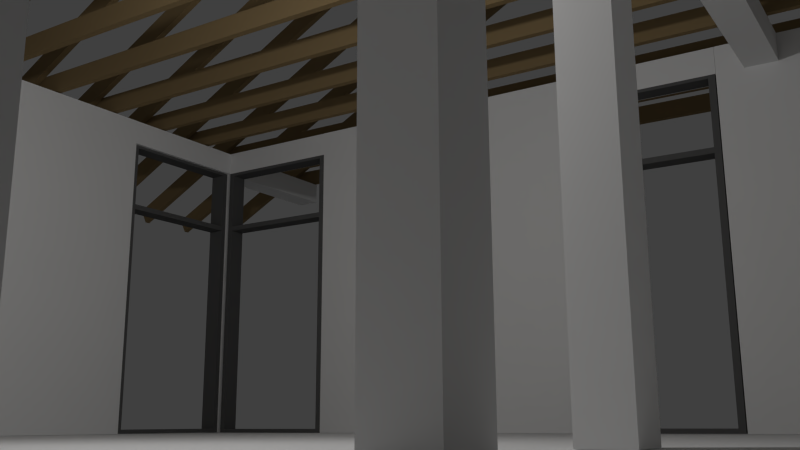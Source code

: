 # Source: House.blend  (saved by Blender 2.69.0; exported with 4.5.12 LTS)
import bpy
from mathutils import Matrix  # noqa: F401  (used for matrix-valued properties, if any)

bpy.ops.wm.read_factory_settings(use_empty=True)
scene = bpy.context.scene
scene.name = 'Scene'

# ---- collections
col_collection_1 = bpy.data.collections.new('Collection 1'); scene.collection.children.link(col_collection_1)

# ---- materials (node trees are filled in below, after node groups)
mat_wall = bpy.data.materials.new('Wall')
mat_wall.alpha_threshold = 0.0
mat_wall.use_transparent_shadow = False
mat_wall.roughness = 0.5
mat_wall.line_color = (0.0, 0.0, 0.0, 1.0)
mat_glassframe = bpy.data.materials.new('GlassFrame')
mat_glassframe.alpha_threshold = 0.0
mat_glassframe.use_transparent_shadow = False
mat_glassframe.diffuse_color = (0.1193, 0.1193, 0.1193, 1.0)
mat_glassframe.roughness = 0.5
mat_glassframe.line_color = (0.0, 0.0, 0.0, 1.0)
mat_wood = bpy.data.materials.new('Wood')
mat_wood.alpha_threshold = 0.0
mat_wood.use_transparent_shadow = False
mat_wood.diffuse_color = (0.2529, 0.179, 0.089, 1.0)
mat_wood.specular_color = (0.1065, 0.1065, 0.1065)
mat_wood.roughness = 0.5
mat_wood.line_color = (0.0, 0.0, 0.0, 1.0)

# ---- material node trees

# ---- world
world_world = bpy.data.worlds.new('World'); scene.world = world_world
world_world.color = (0.05088, 0.05088, 0.05088)
world_world.use_sun_shadow = False
world_world.sun_shadow_jitter_overblur = 0.0
world_world.cycles.sampling_method = 'MANUAL'
world_world.cycles.sample_map_resolution = 256

# ---- cameras
cam_camera = bpy.data.cameras.new('Camera')
cam_camera.clip_end = 100.0
cam_camera.lens = 35.0
cam_camera.sensor_width = 32.0
cam_camera.sensor_height = 18.0
cam_camera.ortho_scale = 7.314
cam_camera.dof.focus_distance = 0.0
cam_camera.dof.aperture_fstop = 128.0

# ---- lights
light_lamp = bpy.data.lights.new('Lamp', 'POINT')
light_lamp.transmission_factor = 0.0
light_lamp.cutoff_distance = 30.0
light_lamp.energy = 100.0
light_lamp.shadow_buffer_clip_start = 1.001
light_lamp.shadow_soft_size = 0.1
light_lamp.shadow_maximum_resolution = 0.006
light_lamp.use_absolute_resolution = True
light_lamp.cycles.use_multiple_importance_sampling = False

# ---- meshes
me_cube_176 = bpy.data.meshes.new('Cube.176')
me_cube_176.from_pydata([(-0.2638, -15.97, -0.2907), (-0.2638, 5.922, -0.2907), (0.2638, 5.922, -0.2907), (0.2638, -15.97, -0.2907), (-0.2638, -15.97, 0.2907), (-0.2638, 5.922, 0.2907), (0.2638, 5.922, 0.2907), (0.2638, -15.97, 0.2907)], [], [(4, 5, 1, 0), (5, 6, 2, 1), (6, 7, 3, 2), (7, 4, 0, 3), (0, 1, 2, 3), (7, 6, 5, 4)])
me_cube_176.materials.append(mat_wall)
me_cube_176.use_remesh_preserve_volume = False
me_cube_176.use_remesh_preserve_attributes = False
me_cube_176.use_mirror_vertex_groups = False
me_cube_176.update()
me_cube_175 = bpy.data.meshes.new('Cube.175')
me_cube_175.from_pydata([(-0.2638, -15.97, -0.2907), (-0.2638, 5.922, -0.2907), (0.2638, 5.922, -0.2907), (0.2638, -15.97, -0.2907), (-0.2638, -15.97, 0.2907), (-0.2638, 5.922, 0.2907), (0.2638, 5.922, 0.2907), (0.2638, -15.97, 0.2907)], [], [(4, 5, 1, 0), (5, 6, 2, 1), (6, 7, 3, 2), (7, 4, 0, 3), (0, 1, 2, 3), (7, 6, 5, 4)])
me_cube_175.materials.append(mat_wall)
me_cube_175.use_remesh_preserve_volume = False
me_cube_175.use_remesh_preserve_attributes = False
me_cube_175.use_mirror_vertex_groups = False
me_cube_175.update()
me_cube_174 = bpy.data.meshes.new('Cube.174')
me_cube_174.from_pydata([(-0.2638, -15.97, -0.2907), (-0.2638, 5.922, -0.2907), (0.2638, 5.922, -0.2907), (0.2638, -15.97, -0.2907), (-0.2638, -15.97, 0.2907), (-0.2638, 5.922, 0.2907), (0.2638, 5.922, 0.2907), (0.2638, -15.97, 0.2907)], [], [(4, 5, 1, 0), (5, 6, 2, 1), (6, 7, 3, 2), (7, 4, 0, 3), (0, 1, 2, 3), (7, 6, 5, 4)])
me_cube_174.materials.append(mat_wall)
me_cube_174.use_remesh_preserve_volume = False
me_cube_174.use_remesh_preserve_attributes = False
me_cube_174.use_mirror_vertex_groups = False
me_cube_174.update()
me_cube_003 = bpy.data.meshes.new('Cube.003')
me_cube_003.from_pydata([(-2.097, -3.484, -0.2907), (-2.097, 3.484, -0.2907), (1.715, 3.484, -0.2907), (1.715, -3.484, -0.2907), (-2.097, -3.484, 0.2907), (-2.097, 3.484, 0.2907), (1.715, 3.484, 0.2907), (1.715, -3.484, 0.2907)], [], [(4, 5, 1, 0), (5, 6, 2, 1), (6, 7, 3, 2), (7, 4, 0, 3), (0, 1, 2, 3), (7, 6, 5, 4)])
me_cube_003.materials.append(mat_wall)
me_cube_003.use_remesh_preserve_volume = False
me_cube_003.use_remesh_preserve_attributes = False
me_cube_003.use_mirror_vertex_groups = False
me_cube_003.update()
me_cube_002 = bpy.data.meshes.new('Cube.002')
me_cube_002.from_pydata([(-1.514, -3.864, -0.1953), (-1.514, 0.9915, -0.1953), (-1.389, 0.9915, -0.1953), (-1.389, -3.864, -0.1953), (-1.514, -3.864, 0.1953), (-1.514, 0.9915, 0.1954), (-1.389, 0.9915, 0.1953), (-1.389, -3.864, 0.1953), (-1.514, 1.102, -0.1953), (-1.389, 1.102, -0.1953), (-1.514, 1.102, 0.1954), (-1.389, 1.102, 0.1953), (-1.514, 2.423, -0.1953), (-1.389, 2.423, -0.1953), (-1.514, 2.423, 0.1954), (-1.389, 2.423, 0.1953), (-1.514, 2.514, -0.1953), (-1.389, 2.514, -0.1953), (-1.514, 2.514, 0.1954), (-1.389, 2.514, 0.1953), (-1.514, -3.946, -0.1953), (-1.389, -3.946, -0.1953), (-1.514, -3.946, 0.1953), (-1.389, -3.946, 0.1953), (3.315, -3.864, 0.1953), (3.315, 0.9915, 0.1953), (3.19, 0.9915, 0.1953), (3.19, -3.864, 0.1954), (3.315, -3.864, -0.1953), (3.315, 0.9915, -0.1954), (3.19, 0.9915, -0.1953), (3.19, -3.864, -0.1953), (3.315, 1.102, 0.1953), (3.19, 1.102, 0.1953), (3.315, 1.102, -0.1954), (3.19, 1.102, -0.1953), (3.315, 2.423, 0.1953), (3.19, 2.423, 0.1953), (3.315, 2.423, -0.1954), (3.19, 2.423, -0.1953), (3.315, 2.514, 0.1953), (3.19, 2.514, 0.1953), (3.315, 2.514, -0.1954), (3.19, 2.514, -0.1953), (3.315, -3.946, 0.1953), (3.19, -3.946, 0.1954), (3.315, -3.946, -0.1953), (3.19, -3.946, -0.1953)], [], [(4, 5, 1, 0), (2, 1, 8, 9), (6, 7, 3, 2), (0, 3, 21, 20), (0, 1, 2, 3), (7, 6, 5, 4), (9, 8, 12, 13), (1, 5, 10, 8), (5, 6, 11, 10), (43, 39, 13, 17), (13, 12, 16, 17), (8, 10, 14, 12), (10, 11, 15, 14), (11, 9, 13, 15), (18, 19, 17, 16), (14, 15, 19, 18), (37, 41, 19, 15), (12, 14, 18, 16), (23, 22, 20, 21), (4, 0, 20, 22), (26, 33, 11, 6), (7, 4, 22, 23), (39, 37, 15, 13), (31, 47, 21, 3), (47, 45, 23, 21), (30, 26, 6, 2), (41, 43, 17, 19), (33, 35, 9, 11), (27, 31, 3, 7), (45, 27, 7, 23), (35, 30, 2, 9), (28, 29, 25, 24), (26, 25, 32, 33), (30, 31, 27, 26), (24, 27, 45, 44), (24, 25, 26, 27), (31, 30, 29, 28), (33, 32, 36, 37), (25, 29, 34, 32), (29, 30, 35, 34), (37, 36, 40, 41), (32, 34, 38, 36), (34, 35, 39, 38), (35, 33, 37, 39), (42, 43, 41, 40), (38, 39, 43, 42), (36, 38, 42, 40), (47, 46, 44, 45), (28, 24, 44, 46), (31, 28, 46, 47)])
me_cube_002.materials.append(mat_glassframe)
me_cube_002.use_remesh_preserve_volume = False
me_cube_002.use_remesh_preserve_attributes = False
me_cube_002.use_mirror_vertex_groups = False
me_cube_002.update()
me_cube_001 = bpy.data.meshes.new('Cube.001')
me_cube_001.from_pydata([(-1.514, -3.864, -0.1953), (-1.514, 0.9915, -0.1953), (-1.389, 0.9915, -0.1953), (-1.389, -3.864, -0.1953), (-1.514, -3.864, 0.1953), (-1.514, 0.9915, 0.1954), (-1.389, 0.9915, 0.1953), (-1.389, -3.864, 0.1953), (-1.514, 1.102, -0.1953), (-1.389, 1.102, -0.1953), (-1.514, 1.102, 0.1954), (-1.389, 1.102, 0.1953), (-1.514, 2.423, -0.1953), (-1.389, 2.423, -0.1953), (-1.514, 2.423, 0.1954), (-1.389, 2.423, 0.1953), (-1.514, 2.514, -0.1953), (-1.389, 2.514, -0.1953), (-1.514, 2.514, 0.1954), (-1.389, 2.514, 0.1953), (-1.514, -3.946, -0.1953), (-1.389, -3.946, -0.1953), (-1.514, -3.946, 0.1953), (-1.389, -3.946, 0.1953), (3.315, -3.864, 0.1953), (3.315, 0.9915, 0.1953), (3.19, 0.9915, 0.1953), (3.19, -3.864, 0.1954), (3.315, -3.864, -0.1953), (3.315, 0.9915, -0.1954), (3.19, 0.9915, -0.1953), (3.19, -3.864, -0.1953), (3.315, 1.102, 0.1953), (3.19, 1.102, 0.1953), (3.315, 1.102, -0.1954), (3.19, 1.102, -0.1953), (3.315, 2.423, 0.1953), (3.19, 2.423, 0.1953), (3.315, 2.423, -0.1954), (3.19, 2.423, -0.1953), (3.315, 2.514, 0.1953), (3.19, 2.514, 0.1953), (3.315, 2.514, -0.1954), (3.19, 2.514, -0.1953), (3.315, -3.946, 0.1953), (3.19, -3.946, 0.1954), (3.315, -3.946, -0.1953), (3.19, -3.946, -0.1953)], [], [(4, 5, 1, 0), (2, 1, 8, 9), (6, 7, 3, 2), (0, 3, 21, 20), (0, 1, 2, 3), (7, 6, 5, 4), (9, 8, 12, 13), (1, 5, 10, 8), (5, 6, 11, 10), (43, 39, 13, 17), (13, 12, 16, 17), (8, 10, 14, 12), (10, 11, 15, 14), (11, 9, 13, 15), (18, 19, 17, 16), (14, 15, 19, 18), (37, 41, 19, 15), (12, 14, 18, 16), (23, 22, 20, 21), (4, 0, 20, 22), (26, 33, 11, 6), (7, 4, 22, 23), (39, 37, 15, 13), (31, 47, 21, 3), (47, 45, 23, 21), (30, 26, 6, 2), (41, 43, 17, 19), (33, 35, 9, 11), (27, 31, 3, 7), (45, 27, 7, 23), (35, 30, 2, 9), (28, 29, 25, 24), (26, 25, 32, 33), (30, 31, 27, 26), (24, 27, 45, 44), (24, 25, 26, 27), (31, 30, 29, 28), (33, 32, 36, 37), (25, 29, 34, 32), (29, 30, 35, 34), (37, 36, 40, 41), (32, 34, 38, 36), (34, 35, 39, 38), (35, 33, 37, 39), (42, 43, 41, 40), (38, 39, 43, 42), (36, 38, 42, 40), (47, 46, 44, 45), (28, 24, 44, 46), (31, 28, 46, 47)])
me_cube_001.materials.append(mat_glassframe)
me_cube_001.use_remesh_preserve_volume = False
me_cube_001.use_remesh_preserve_attributes = False
me_cube_001.use_mirror_vertex_groups = False
me_cube_001.update()
me_cube_152 = bpy.data.meshes.new('Cube.152')
me_cube_152.from_pydata([(0.07434, 7.566, -0.1984), (0.07434, -7.566, -0.1984), (-0.0604, -7.566, -0.1984), (-0.0604, 7.566, -0.1984), (0.07434, 7.566, 0.1984), (0.07434, -7.566, 0.1984), (-0.0604, -7.566, 0.1984), (-0.0604, 7.566, 0.1984)], [], [(0, 1, 2, 3), (4, 7, 6, 5), (0, 4, 5, 1), (1, 5, 6, 2), (2, 6, 7, 3), (4, 0, 3, 7)])
me_cube_152.materials.append(mat_wood)
me_cube_152.use_remesh_preserve_volume = False
me_cube_152.use_remesh_preserve_attributes = False
me_cube_152.use_mirror_vertex_groups = False
me_cube_152.update()
me_cube_151 = bpy.data.meshes.new('Cube.151')
me_cube_151.from_pydata([(0.07434, 7.566, -0.1984), (0.07434, -7.566, -0.1984), (-0.0604, -7.566, -0.1984), (-0.0604, 7.566, -0.1984), (0.07434, 7.566, 0.1984), (0.07434, -7.566, 0.1984), (-0.0604, -7.566, 0.1984), (-0.0604, 7.566, 0.1984)], [], [(0, 1, 2, 3), (4, 7, 6, 5), (0, 4, 5, 1), (1, 5, 6, 2), (2, 6, 7, 3), (4, 0, 3, 7)])
me_cube_151.materials.append(mat_wood)
me_cube_151.use_remesh_preserve_volume = False
me_cube_151.use_remesh_preserve_attributes = False
me_cube_151.use_mirror_vertex_groups = False
me_cube_151.update()
me_cube_150 = bpy.data.meshes.new('Cube.150')
me_cube_150.from_pydata([(0.07434, 7.566, -0.1984), (0.07434, -7.566, -0.1984), (-0.0604, -7.566, -0.1984), (-0.0604, 7.566, -0.1984), (0.07434, 7.566, 0.1984), (0.07434, -7.566, 0.1984), (-0.0604, -7.566, 0.1984), (-0.0604, 7.566, 0.1984)], [], [(0, 1, 2, 3), (4, 7, 6, 5), (0, 4, 5, 1), (1, 5, 6, 2), (2, 6, 7, 3), (4, 0, 3, 7)])
me_cube_150.materials.append(mat_wood)
me_cube_150.use_remesh_preserve_volume = False
me_cube_150.use_remesh_preserve_attributes = False
me_cube_150.use_mirror_vertex_groups = False
me_cube_150.update()
me_cube_149 = bpy.data.meshes.new('Cube.149')
me_cube_149.from_pydata([(0.07434, 7.566, -0.1984), (0.07434, -7.566, -0.1984), (-0.0604, -7.566, -0.1984), (-0.0604, 7.566, -0.1984), (0.07434, 7.566, 0.1984), (0.07434, -7.566, 0.1984), (-0.0604, -7.566, 0.1984), (-0.0604, 7.566, 0.1984)], [], [(0, 1, 2, 3), (4, 7, 6, 5), (0, 4, 5, 1), (1, 5, 6, 2), (2, 6, 7, 3), (4, 0, 3, 7)])
me_cube_149.materials.append(mat_wood)
me_cube_149.use_remesh_preserve_volume = False
me_cube_149.use_remesh_preserve_attributes = False
me_cube_149.use_mirror_vertex_groups = False
me_cube_149.update()
me_cube_148 = bpy.data.meshes.new('Cube.148')
me_cube_148.from_pydata([(0.07434, 7.566, -0.1984), (0.07434, -7.566, -0.1984), (-0.0604, -7.566, -0.1984), (-0.0604, 7.566, -0.1984), (0.07434, 7.566, 0.1984), (0.07434, -7.566, 0.1984), (-0.0604, -7.566, 0.1984), (-0.0604, 7.566, 0.1984)], [], [(0, 1, 2, 3), (4, 7, 6, 5), (0, 4, 5, 1), (1, 5, 6, 2), (2, 6, 7, 3), (4, 0, 3, 7)])
me_cube_148.materials.append(mat_wood)
me_cube_148.use_remesh_preserve_volume = False
me_cube_148.use_remesh_preserve_attributes = False
me_cube_148.use_mirror_vertex_groups = False
me_cube_148.update()
me_cube_147 = bpy.data.meshes.new('Cube.147')
me_cube_147.from_pydata([(0.07434, 7.566, -0.1984), (0.07434, -7.566, -0.1984), (-0.0604, -7.566, -0.1984), (-0.0604, 7.566, -0.1984), (0.07434, 7.566, 0.1984), (0.07434, -7.566, 0.1984), (-0.0604, -7.566, 0.1984), (-0.0604, 7.566, 0.1984)], [], [(0, 1, 2, 3), (4, 7, 6, 5), (0, 4, 5, 1), (1, 5, 6, 2), (2, 6, 7, 3), (4, 0, 3, 7)])
me_cube_147.materials.append(mat_wood)
me_cube_147.use_remesh_preserve_volume = False
me_cube_147.use_remesh_preserve_attributes = False
me_cube_147.use_mirror_vertex_groups = False
me_cube_147.update()
me_cube_146 = bpy.data.meshes.new('Cube.146')
me_cube_146.from_pydata([(0.07434, 7.566, -0.1984), (0.07434, -7.566, -0.1984), (-0.0604, -7.566, -0.1984), (-0.0604, 7.566, -0.1984), (0.07434, 7.566, 0.1984), (0.07434, -7.566, 0.1984), (-0.0604, -7.566, 0.1984), (-0.0604, 7.566, 0.1984)], [], [(0, 1, 2, 3), (4, 7, 6, 5), (0, 4, 5, 1), (1, 5, 6, 2), (2, 6, 7, 3), (4, 0, 3, 7)])
me_cube_146.materials.append(mat_wood)
me_cube_146.use_remesh_preserve_volume = False
me_cube_146.use_remesh_preserve_attributes = False
me_cube_146.use_mirror_vertex_groups = False
me_cube_146.update()
me_cube_145 = bpy.data.meshes.new('Cube.145')
me_cube_145.from_pydata([(0.07434, 7.566, -0.1984), (0.07434, -7.566, -0.1984), (-0.0604, -7.566, -0.1984), (-0.0604, 7.566, -0.1984), (0.07434, 7.566, 0.1984), (0.07434, -7.566, 0.1984), (-0.0604, -7.566, 0.1984), (-0.0604, 7.566, 0.1984)], [], [(0, 1, 2, 3), (4, 7, 6, 5), (0, 4, 5, 1), (1, 5, 6, 2), (2, 6, 7, 3), (4, 0, 3, 7)])
me_cube_145.materials.append(mat_wood)
me_cube_145.use_remesh_preserve_volume = False
me_cube_145.use_remesh_preserve_attributes = False
me_cube_145.use_mirror_vertex_groups = False
me_cube_145.update()
me_cube_144 = bpy.data.meshes.new('Cube.144')
me_cube_144.from_pydata([(0.07434, 7.566, -0.1984), (0.07434, -7.566, -0.1984), (-0.0604, -7.566, -0.1984), (-0.0604, 7.566, -0.1984), (0.07434, 7.566, 0.1984), (0.07434, -7.566, 0.1984), (-0.0604, -7.566, 0.1984), (-0.0604, 7.566, 0.1984)], [], [(0, 1, 2, 3), (4, 7, 6, 5), (0, 4, 5, 1), (1, 5, 6, 2), (2, 6, 7, 3), (4, 0, 3, 7)])
me_cube_144.materials.append(mat_wood)
me_cube_144.use_remesh_preserve_volume = False
me_cube_144.use_remesh_preserve_attributes = False
me_cube_144.use_mirror_vertex_groups = False
me_cube_144.update()
me_cube_143 = bpy.data.meshes.new('Cube.143')
me_cube_143.from_pydata([(0.07434, 7.566, -0.1984), (0.07434, -7.566, -0.1984), (-0.0604, -7.566, -0.1984), (-0.0604, 7.566, -0.1984), (0.07434, 7.566, 0.1984), (0.07434, -7.566, 0.1984), (-0.0604, -7.566, 0.1984), (-0.0604, 7.566, 0.1984)], [], [(0, 1, 2, 3), (4, 7, 6, 5), (0, 4, 5, 1), (1, 5, 6, 2), (2, 6, 7, 3), (4, 0, 3, 7)])
me_cube_143.materials.append(mat_wood)
me_cube_143.use_remesh_preserve_volume = False
me_cube_143.use_remesh_preserve_attributes = False
me_cube_143.use_mirror_vertex_groups = False
me_cube_143.update()
me_cube_142 = bpy.data.meshes.new('Cube.142')
me_cube_142.from_pydata([(0.07434, 7.566, -0.1984), (0.07434, -7.566, -0.1984), (-0.0604, -7.566, -0.1984), (-0.0604, 7.566, -0.1984), (0.07434, 7.566, 0.1984), (0.07434, -7.566, 0.1984), (-0.0604, -7.566, 0.1984), (-0.0604, 7.566, 0.1984)], [], [(0, 1, 2, 3), (4, 7, 6, 5), (0, 4, 5, 1), (1, 5, 6, 2), (2, 6, 7, 3), (4, 0, 3, 7)])
me_cube_142.materials.append(mat_wood)
me_cube_142.use_remesh_preserve_volume = False
me_cube_142.use_remesh_preserve_attributes = False
me_cube_142.use_mirror_vertex_groups = False
me_cube_142.update()
me_cube_141 = bpy.data.meshes.new('Cube.141')
me_cube_141.from_pydata([(0.07434, 7.566, -0.1984), (0.07434, -7.566, -0.1984), (-0.0604, -7.566, -0.1984), (-0.0604, 7.566, -0.1984), (0.07434, 7.566, 0.1984), (0.07434, -7.566, 0.1984), (-0.0604, -7.566, 0.1984), (-0.0604, 7.566, 0.1984)], [], [(0, 1, 2, 3), (4, 7, 6, 5), (0, 4, 5, 1), (1, 5, 6, 2), (2, 6, 7, 3), (4, 0, 3, 7)])
me_cube_141.materials.append(mat_wood)
me_cube_141.use_remesh_preserve_volume = False
me_cube_141.use_remesh_preserve_attributes = False
me_cube_141.use_mirror_vertex_groups = False
me_cube_141.update()
me_cube_140 = bpy.data.meshes.new('Cube.140')
me_cube_140.from_pydata([(0.07434, 7.566, -0.1984), (0.07434, -7.566, -0.1984), (-0.0604, -7.566, -0.1984), (-0.0604, 7.566, -0.1984), (0.07434, 7.566, 0.1984), (0.07434, -7.566, 0.1984), (-0.0604, -7.566, 0.1984), (-0.0604, 7.566, 0.1984)], [], [(0, 1, 2, 3), (4, 7, 6, 5), (0, 4, 5, 1), (1, 5, 6, 2), (2, 6, 7, 3), (4, 0, 3, 7)])
me_cube_140.materials.append(mat_wood)
me_cube_140.use_remesh_preserve_volume = False
me_cube_140.use_remesh_preserve_attributes = False
me_cube_140.use_mirror_vertex_groups = False
me_cube_140.update()
me_cube_139 = bpy.data.meshes.new('Cube.139')
me_cube_139.from_pydata([(0.07434, 12.0, -0.1984), (0.07434, -7.566, -0.1984), (-0.0604, -7.566, -0.1984), (-0.06039, 12.0, -0.1984), (0.07434, 12.0, 0.1984), (0.07434, -7.566, 0.1984), (-0.0604, -7.566, 0.1984), (-0.06039, 12.0, 0.1984)], [], [(0, 1, 2, 3), (4, 7, 6, 5), (0, 4, 5, 1), (1, 5, 6, 2), (2, 6, 7, 3), (4, 0, 3, 7)])
me_cube_139.materials.append(mat_wood)
me_cube_139.use_remesh_preserve_volume = False
me_cube_139.use_remesh_preserve_attributes = False
me_cube_139.use_mirror_vertex_groups = False
me_cube_139.update()
me_cube_138 = bpy.data.meshes.new('Cube.138')
me_cube_138.from_pydata([(0.07434, 7.566, -0.1984), (0.07434, -7.566, -0.1984), (-0.0604, -7.566, -0.1984), (-0.0604, 7.566, -0.1984), (0.07434, 7.566, 0.1984), (0.07434, -7.566, 0.1984), (-0.0604, -7.566, 0.1984), (-0.0604, 7.566, 0.1984)], [], [(0, 1, 2, 3), (4, 7, 6, 5), (0, 4, 5, 1), (1, 5, 6, 2), (2, 6, 7, 3), (4, 0, 3, 7)])
me_cube_138.materials.append(mat_wood)
me_cube_138.use_remesh_preserve_volume = False
me_cube_138.use_remesh_preserve_attributes = False
me_cube_138.use_mirror_vertex_groups = False
me_cube_138.update()
me_cube_137 = bpy.data.meshes.new('Cube.137')
me_cube_137.from_pydata([(0.07434, 7.566, -0.1984), (0.07434, -7.566, -0.1984), (-0.0604, -7.566, -0.1984), (-0.0604, 7.566, -0.1984), (0.07434, 7.566, 0.1984), (0.07434, -7.566, 0.1984), (-0.0604, -7.566, 0.1984), (-0.0604, 7.566, 0.1984)], [], [(0, 1, 2, 3), (4, 7, 6, 5), (0, 4, 5, 1), (1, 5, 6, 2), (2, 6, 7, 3), (4, 0, 3, 7)])
me_cube_137.materials.append(mat_wood)
me_cube_137.use_remesh_preserve_volume = False
me_cube_137.use_remesh_preserve_attributes = False
me_cube_137.use_mirror_vertex_groups = False
me_cube_137.update()
me_cube_136 = bpy.data.meshes.new('Cube.136')
me_cube_136.from_pydata([(0.07434, 7.566, -0.1984), (0.07434, -7.566, -0.1984), (-0.0604, -7.566, -0.1984), (-0.0604, 7.566, -0.1984), (0.07434, 7.566, 0.1984), (0.07434, -7.566, 0.1984), (-0.0604, -7.566, 0.1984), (-0.0604, 7.566, 0.1984)], [], [(0, 1, 2, 3), (4, 7, 6, 5), (0, 4, 5, 1), (1, 5, 6, 2), (2, 6, 7, 3), (4, 0, 3, 7)])
me_cube_136.materials.append(mat_wood)
me_cube_136.use_remesh_preserve_volume = False
me_cube_136.use_remesh_preserve_attributes = False
me_cube_136.use_mirror_vertex_groups = False
me_cube_136.update()
me_cube_135 = bpy.data.meshes.new('Cube.135')
me_cube_135.from_pydata([(0.07434, 7.566, -0.1984), (0.07434, -7.566, -0.1984), (-0.0604, -7.566, -0.1984), (-0.0604, 7.566, -0.1984), (0.07434, 7.566, 0.1984), (0.07434, -7.566, 0.1984), (-0.0604, -7.566, 0.1984), (-0.0604, 7.566, 0.1984)], [], [(0, 1, 2, 3), (4, 7, 6, 5), (0, 4, 5, 1), (1, 5, 6, 2), (2, 6, 7, 3), (4, 0, 3, 7)])
me_cube_135.materials.append(mat_wood)
me_cube_135.use_remesh_preserve_volume = False
me_cube_135.use_remesh_preserve_attributes = False
me_cube_135.use_mirror_vertex_groups = False
me_cube_135.update()
me_cube_134 = bpy.data.meshes.new('Cube.134')
me_cube_134.from_pydata([(0.07434, 7.566, -0.1984), (0.07434, -7.566, -0.1984), (-0.0604, -7.566, -0.1984), (-0.0604, 7.566, -0.1984), (0.07434, 7.566, 0.1984), (0.07434, -7.566, 0.1984), (-0.0604, -7.566, 0.1984), (-0.0604, 7.566, 0.1984)], [], [(0, 1, 2, 3), (4, 7, 6, 5), (0, 4, 5, 1), (1, 5, 6, 2), (2, 6, 7, 3), (4, 0, 3, 7)])
me_cube_134.materials.append(mat_wood)
me_cube_134.use_remesh_preserve_volume = False
me_cube_134.use_remesh_preserve_attributes = False
me_cube_134.use_mirror_vertex_groups = False
me_cube_134.update()
me_cube_133 = bpy.data.meshes.new('Cube.133')
me_cube_133.from_pydata([(0.07434, 7.566, -0.1984), (0.07434, -7.566, -0.1984), (-0.0604, -7.566, -0.1984), (-0.0604, 7.566, -0.1984), (0.07434, 7.566, 0.1984), (0.07434, -7.566, 0.1984), (-0.0604, -7.566, 0.1984), (-0.0604, 7.566, 0.1984)], [], [(0, 1, 2, 3), (4, 7, 6, 5), (0, 4, 5, 1), (1, 5, 6, 2), (2, 6, 7, 3), (4, 0, 3, 7)])
me_cube_133.materials.append(mat_wood)
me_cube_133.use_remesh_preserve_volume = False
me_cube_133.use_remesh_preserve_attributes = False
me_cube_133.use_mirror_vertex_groups = False
me_cube_133.update()
me_cube_132 = bpy.data.meshes.new('Cube.132')
me_cube_132.from_pydata([(0.07434, 7.566, -0.1984), (0.07434, -7.566, -0.1984), (-0.0604, -7.566, -0.1984), (-0.0604, 7.566, -0.1984), (0.07434, 7.566, 0.1984), (0.07434, -7.566, 0.1984), (-0.0604, -7.566, 0.1984), (-0.0604, 7.566, 0.1984)], [], [(0, 1, 2, 3), (4, 7, 6, 5), (0, 4, 5, 1), (1, 5, 6, 2), (2, 6, 7, 3), (4, 0, 3, 7)])
me_cube_132.materials.append(mat_wood)
me_cube_132.use_remesh_preserve_volume = False
me_cube_132.use_remesh_preserve_attributes = False
me_cube_132.use_mirror_vertex_groups = False
me_cube_132.update()
me_cube_131 = bpy.data.meshes.new('Cube.131')
me_cube_131.from_pydata([(0.07434, 7.566, -0.1984), (0.07434, -7.566, -0.1984), (-0.0604, -7.566, -0.1984), (-0.0604, 7.566, -0.1984), (0.07434, 7.566, 0.1984), (0.07434, -7.566, 0.1984), (-0.0604, -7.566, 0.1984), (-0.0604, 7.566, 0.1984)], [], [(0, 1, 2, 3), (4, 7, 6, 5), (0, 4, 5, 1), (1, 5, 6, 2), (2, 6, 7, 3), (4, 0, 3, 7)])
me_cube_131.materials.append(mat_wood)
me_cube_131.use_remesh_preserve_volume = False
me_cube_131.use_remesh_preserve_attributes = False
me_cube_131.use_mirror_vertex_groups = False
me_cube_131.update()
me_cube_130 = bpy.data.meshes.new('Cube.130')
me_cube_130.from_pydata([(0.07434, 7.566, -0.1984), (0.07434, -7.566, -0.1984), (-0.0604, -7.566, -0.1984), (-0.0604, 7.566, -0.1984), (0.07434, 7.566, 0.1984), (0.07434, -7.566, 0.1984), (-0.0604, -7.566, 0.1984), (-0.0604, 7.566, 0.1984)], [], [(0, 1, 2, 3), (4, 7, 6, 5), (0, 4, 5, 1), (1, 5, 6, 2), (2, 6, 7, 3), (4, 0, 3, 7)])
me_cube_130.materials.append(mat_wood)
me_cube_130.use_remesh_preserve_volume = False
me_cube_130.use_remesh_preserve_attributes = False
me_cube_130.use_mirror_vertex_groups = False
me_cube_130.update()
me_cube_129 = bpy.data.meshes.new('Cube.129')
me_cube_129.from_pydata([(0.07434, 7.566, -0.1984), (0.07434, -7.566, -0.1984), (-0.0604, -7.566, -0.1984), (-0.0604, 7.566, -0.1984), (0.07434, 7.566, 0.1984), (0.07434, -7.566, 0.1984), (-0.0604, -7.566, 0.1984), (-0.0604, 7.566, 0.1984)], [], [(0, 1, 2, 3), (4, 7, 6, 5), (0, 4, 5, 1), (1, 5, 6, 2), (2, 6, 7, 3), (4, 0, 3, 7)])
me_cube_129.materials.append(mat_wood)
me_cube_129.use_remesh_preserve_volume = False
me_cube_129.use_remesh_preserve_attributes = False
me_cube_129.use_mirror_vertex_groups = False
me_cube_129.update()
me_cube_128 = bpy.data.meshes.new('Cube.128')
me_cube_128.from_pydata([(0.07434, 7.566, -0.1984), (0.07434, -7.566, -0.1984), (-0.0604, -7.566, -0.1984), (-0.0604, 7.566, -0.1984), (0.07434, 7.566, 0.1984), (0.07434, -7.566, 0.1984), (-0.0604, -7.566, 0.1984), (-0.0604, 7.566, 0.1984)], [], [(0, 1, 2, 3), (4, 7, 6, 5), (0, 4, 5, 1), (1, 5, 6, 2), (2, 6, 7, 3), (4, 0, 3, 7)])
me_cube_128.materials.append(mat_wood)
me_cube_128.use_remesh_preserve_volume = False
me_cube_128.use_remesh_preserve_attributes = False
me_cube_128.use_mirror_vertex_groups = False
me_cube_128.update()
me_cube_127 = bpy.data.meshes.new('Cube.127')
me_cube_127.from_pydata([(0.07434, 7.566, -0.1984), (0.07434, -7.566, -0.1984), (-0.0604, -7.566, -0.1984), (-0.0604, 7.566, -0.1984), (0.07434, 7.566, 0.1984), (0.07434, -7.566, 0.1984), (-0.0604, -7.566, 0.1984), (-0.0604, 7.566, 0.1984)], [], [(0, 1, 2, 3), (4, 7, 6, 5), (0, 4, 5, 1), (1, 5, 6, 2), (2, 6, 7, 3), (4, 0, 3, 7)])
me_cube_127.materials.append(mat_wood)
me_cube_127.use_remesh_preserve_volume = False
me_cube_127.use_remesh_preserve_attributes = False
me_cube_127.use_mirror_vertex_groups = False
me_cube_127.update()
me_cube_126 = bpy.data.meshes.new('Cube.126')
me_cube_126.from_pydata([(0.07434, 7.566, -0.1984), (0.07434, -7.566, -0.1984), (-0.0604, -7.566, -0.1984), (-0.0604, 7.566, -0.1984), (0.07434, 7.566, 0.1984), (0.07434, -7.566, 0.1984), (-0.0604, -7.566, 0.1984), (-0.0604, 7.566, 0.1984)], [], [(0, 1, 2, 3), (4, 7, 6, 5), (0, 4, 5, 1), (1, 5, 6, 2), (2, 6, 7, 3), (4, 0, 3, 7)])
me_cube_126.materials.append(mat_wood)
me_cube_126.use_remesh_preserve_volume = False
me_cube_126.use_remesh_preserve_attributes = False
me_cube_126.use_mirror_vertex_groups = False
me_cube_126.update()
me_cube_125 = bpy.data.meshes.new('Cube.125')
me_cube_125.from_pydata([(0.07434, 7.566, -0.1984), (0.07434, -7.566, -0.1984), (-0.0604, -7.566, -0.1984), (-0.0604, 7.566, -0.1984), (0.07434, 7.566, 0.1984), (0.07434, -7.566, 0.1984), (-0.0604, -7.566, 0.1984), (-0.0604, 7.566, 0.1984)], [], [(0, 1, 2, 3), (4, 7, 6, 5), (0, 4, 5, 1), (1, 5, 6, 2), (2, 6, 7, 3), (4, 0, 3, 7)])
me_cube_125.materials.append(mat_wood)
me_cube_125.use_remesh_preserve_volume = False
me_cube_125.use_remesh_preserve_attributes = False
me_cube_125.use_mirror_vertex_groups = False
me_cube_125.update()
me_cube_124 = bpy.data.meshes.new('Cube.124')
me_cube_124.from_pydata([(0.07434, 7.566, -0.1984), (0.07434, -7.566, -0.1984), (-0.0604, -7.566, -0.1984), (-0.0604, 7.566, -0.1984), (0.07434, 7.566, 0.1984), (0.07434, -7.566, 0.1984), (-0.0604, -7.566, 0.1984), (-0.0604, 7.566, 0.1984)], [], [(0, 1, 2, 3), (4, 7, 6, 5), (0, 4, 5, 1), (1, 5, 6, 2), (2, 6, 7, 3), (4, 0, 3, 7)])
me_cube_124.materials.append(mat_wood)
me_cube_124.use_remesh_preserve_volume = False
me_cube_124.use_remesh_preserve_attributes = False
me_cube_124.use_mirror_vertex_groups = False
me_cube_124.update()
me_cube_123 = bpy.data.meshes.new('Cube.123')
me_cube_123.from_pydata([(0.07434, 7.566, -0.1984), (0.07434, -7.566, -0.1984), (-0.0604, -7.566, -0.1984), (-0.0604, 7.566, -0.1984), (0.07434, 7.566, 0.1984), (0.07434, -7.566, 0.1984), (-0.0604, -7.566, 0.1984), (-0.0604, 7.566, 0.1984)], [], [(0, 1, 2, 3), (4, 7, 6, 5), (0, 4, 5, 1), (1, 5, 6, 2), (2, 6, 7, 3), (4, 0, 3, 7)])
me_cube_123.materials.append(mat_wood)
me_cube_123.use_remesh_preserve_volume = False
me_cube_123.use_remesh_preserve_attributes = False
me_cube_123.use_mirror_vertex_groups = False
me_cube_123.update()
me_cube_122 = bpy.data.meshes.new('Cube.122')
me_cube_122.from_pydata([(0.07434, 7.566, -0.1984), (0.07434, -7.566, -0.1984), (-0.0604, -7.566, -0.1984), (-0.0604, 7.566, -0.1984), (0.07434, 7.566, 0.1984), (0.07434, -7.566, 0.1984), (-0.0604, -7.566, 0.1984), (-0.0604, 7.566, 0.1984)], [], [(0, 1, 2, 3), (4, 7, 6, 5), (0, 4, 5, 1), (1, 5, 6, 2), (2, 6, 7, 3), (4, 0, 3, 7)])
me_cube_122.materials.append(mat_wood)
me_cube_122.use_remesh_preserve_volume = False
me_cube_122.use_remesh_preserve_attributes = False
me_cube_122.use_mirror_vertex_groups = False
me_cube_122.update()
me_cube_121 = bpy.data.meshes.new('Cube.121')
me_cube_121.from_pydata([(0.07434, 7.566, -0.1984), (0.07434, -7.566, -0.1984), (-0.0604, -7.566, -0.1984), (-0.0604, 7.566, -0.1984), (0.07434, 7.566, 0.1984), (0.07434, -7.566, 0.1984), (-0.0604, -7.566, 0.1984), (-0.0604, 7.566, 0.1984)], [], [(0, 1, 2, 3), (4, 7, 6, 5), (0, 4, 5, 1), (1, 5, 6, 2), (2, 6, 7, 3), (4, 0, 3, 7)])
me_cube_121.materials.append(mat_wood)
me_cube_121.use_remesh_preserve_volume = False
me_cube_121.use_remesh_preserve_attributes = False
me_cube_121.use_mirror_vertex_groups = False
me_cube_121.update()
me_cube_103 = bpy.data.meshes.new('Cube.103')
me_cube_103.from_pydata([(-0.2638, -3.484, -0.2907), (-0.2638, 3.484, -0.2907), (0.2638, 3.484, -0.2907), (0.2638, -3.484, -0.2907), (-0.2638, -3.484, 0.2907), (-0.2638, 3.484, 0.2907), (0.2638, 3.484, 0.2907), (0.2638, -3.484, 0.2907)], [], [(4, 5, 1, 0), (5, 6, 2, 1), (6, 7, 3, 2), (7, 4, 0, 3), (0, 1, 2, 3), (7, 6, 5, 4)])
me_cube_103.materials.append(mat_wall)
me_cube_103.use_remesh_preserve_volume = False
me_cube_103.use_remesh_preserve_attributes = False
me_cube_103.use_mirror_vertex_groups = False
me_cube_103.update()
me_cube_102 = bpy.data.meshes.new('Cube.102')
me_cube_102.from_pydata([(-0.2638, -3.484, -0.2907), (-0.2638, 3.484, -0.2907), (0.2638, 3.484, -0.2907), (0.2638, -3.484, -0.2907), (-0.2638, -3.484, 0.2907), (-0.2638, 3.484, 0.2907), (0.2638, 3.484, 0.2907), (0.2638, -3.484, 0.2907)], [], [(4, 5, 1, 0), (5, 6, 2, 1), (6, 7, 3, 2), (7, 4, 0, 3), (0, 1, 2, 3), (7, 6, 5, 4)])
me_cube_102.materials.append(mat_wall)
me_cube_102.use_remesh_preserve_volume = False
me_cube_102.use_remesh_preserve_attributes = False
me_cube_102.use_mirror_vertex_groups = False
me_cube_102.update()
me_cube_101 = bpy.data.meshes.new('Cube.101')
me_cube_101.from_pydata([(-0.2638, -3.484, -0.2907), (-0.2638, 3.484, -0.2907), (0.2638, 3.484, -0.2907), (0.2638, -3.484, -0.2907), (-0.2638, -3.484, 0.2907), (-0.2638, 3.484, 0.2907), (0.2638, 3.484, 0.2907), (0.2638, -3.484, 0.2907)], [], [(4, 5, 1, 0), (5, 6, 2, 1), (6, 7, 3, 2), (7, 4, 0, 3), (0, 1, 2, 3), (7, 6, 5, 4)])
me_cube_101.materials.append(mat_wall)
me_cube_101.use_remesh_preserve_volume = False
me_cube_101.use_remesh_preserve_attributes = False
me_cube_101.use_mirror_vertex_groups = False
me_cube_101.update()
me_cube_100 = bpy.data.meshes.new('Cube.100')
me_cube_100.from_pydata([(-0.2638, -3.484, -0.2907), (-0.2638, 3.484, -0.2907), (0.2638, 3.484, -0.2907), (0.2638, -3.484, -0.2907), (-0.2638, -3.484, 0.2907), (-0.2638, 3.484, 0.2907), (0.2638, 3.484, 0.2907), (0.2638, -3.484, 0.2907)], [], [(4, 5, 1, 0), (5, 6, 2, 1), (6, 7, 3, 2), (7, 4, 0, 3), (0, 1, 2, 3), (7, 6, 5, 4)])
me_cube_100.materials.append(mat_wall)
me_cube_100.use_remesh_preserve_volume = False
me_cube_100.use_remesh_preserve_attributes = False
me_cube_100.use_mirror_vertex_groups = False
me_cube_100.update()
me_cube_099 = bpy.data.meshes.new('Cube.099')
me_cube_099.from_pydata([(-0.2638, -3.484, -0.2907), (-0.2638, 3.484, -0.2907), (0.2638, 3.484, -0.2907), (0.2638, -3.484, -0.2907), (-0.2638, -3.484, 0.2907), (-0.2638, 3.484, 0.2907), (0.2638, 3.484, 0.2907), (0.2638, -3.484, 0.2907)], [], [(4, 5, 1, 0), (5, 6, 2, 1), (6, 7, 3, 2), (7, 4, 0, 3), (0, 1, 2, 3), (7, 6, 5, 4)])
me_cube_099.materials.append(mat_wall)
me_cube_099.use_remesh_preserve_volume = False
me_cube_099.use_remesh_preserve_attributes = False
me_cube_099.use_mirror_vertex_groups = False
me_cube_099.update()
me_cube_098 = bpy.data.meshes.new('Cube.098')
me_cube_098.from_pydata([(-0.2638, -3.484, -0.2907), (-0.2638, 3.484, -0.2907), (0.2638, 3.484, -0.2907), (0.2638, -3.484, -0.2907), (-0.2638, -3.484, 0.2907), (-0.2638, 3.484, 0.2907), (0.2638, 3.484, 0.2907), (0.2638, -3.484, 0.2907)], [], [(4, 5, 1, 0), (5, 6, 2, 1), (6, 7, 3, 2), (7, 4, 0, 3), (0, 1, 2, 3), (7, 6, 5, 4)])
me_cube_098.materials.append(mat_wall)
me_cube_098.use_remesh_preserve_volume = False
me_cube_098.use_remesh_preserve_attributes = False
me_cube_098.use_mirror_vertex_groups = False
me_cube_098.update()
me_cube_096 = bpy.data.meshes.new('Cube.096')
me_cube_096.from_pydata([(-0.2638, -3.484, -0.2907), (-0.2638, 3.484, -0.2907), (0.2638, 3.484, -0.2907), (0.2638, -3.484, -0.2907), (-0.2638, -3.484, 0.2907), (-0.2638, 3.484, 0.2907), (0.2638, 3.484, 0.2907), (0.2638, -3.484, 0.2907)], [], [(4, 5, 1, 0), (5, 6, 2, 1), (6, 7, 3, 2), (7, 4, 0, 3), (0, 1, 2, 3), (7, 6, 5, 4)])
me_cube_096.materials.append(mat_wall)
me_cube_096.use_remesh_preserve_volume = False
me_cube_096.use_remesh_preserve_attributes = False
me_cube_096.use_mirror_vertex_groups = False
me_cube_096.update()
me_cube_095 = bpy.data.meshes.new('Cube.095')
me_cube_095.from_pydata([(-1.514, -3.864, -0.1953), (-1.514, 0.9915, -0.1953), (-1.389, 0.9915, -0.1953), (-1.389, -3.864, -0.1953), (-1.514, -3.864, 0.1953), (-1.514, 0.9915, 0.1954), (-1.389, 0.9915, 0.1953), (-1.389, -3.864, 0.1953), (-1.514, 1.102, -0.1953), (-1.389, 1.102, -0.1953), (-1.514, 1.102, 0.1954), (-1.389, 1.102, 0.1953), (-1.514, 2.423, -0.1953), (-1.389, 2.423, -0.1953), (-1.514, 2.423, 0.1954), (-1.389, 2.423, 0.1953), (-1.514, 2.514, -0.1953), (-1.389, 2.514, -0.1953), (-1.514, 2.514, 0.1954), (-1.389, 2.514, 0.1953), (-1.514, -3.946, -0.1953), (-1.389, -3.946, -0.1953), (-1.514, -3.946, 0.1953), (-1.389, -3.946, 0.1953), (1.498, -3.864, 0.1953), (1.498, 0.9915, 0.1953), (1.373, 0.9915, 0.1953), (1.373, -3.864, 0.1954), (1.498, -3.864, -0.1953), (1.498, 0.9915, -0.1954), (1.373, 0.9915, -0.1953), (1.373, -3.864, -0.1953), (1.498, 1.102, 0.1953), (1.373, 1.102, 0.1953), (1.498, 1.102, -0.1954), (1.373, 1.102, -0.1953), (1.498, 2.423, 0.1953), (1.373, 2.423, 0.1953), (1.498, 2.423, -0.1954), (1.373, 2.423, -0.1953), (1.498, 2.514, 0.1953), (1.373, 2.514, 0.1953), (1.498, 2.514, -0.1954), (1.373, 2.514, -0.1953), (1.498, -3.946, 0.1953), (1.373, -3.946, 0.1954), (1.498, -3.946, -0.1953), (1.373, -3.946, -0.1953)], [], [(4, 5, 1, 0), (2, 1, 8, 9), (6, 7, 3, 2), (0, 3, 21, 20), (0, 1, 2, 3), (7, 6, 5, 4), (9, 8, 12, 13), (1, 5, 10, 8), (5, 6, 11, 10), (43, 39, 13, 17), (13, 12, 16, 17), (8, 10, 14, 12), (10, 11, 15, 14), (11, 9, 13, 15), (18, 19, 17, 16), (14, 15, 19, 18), (37, 41, 19, 15), (12, 14, 18, 16), (23, 22, 20, 21), (4, 0, 20, 22), (26, 33, 11, 6), (7, 4, 22, 23), (39, 37, 15, 13), (31, 47, 21, 3), (47, 45, 23, 21), (30, 26, 6, 2), (41, 43, 17, 19), (33, 35, 9, 11), (27, 31, 3, 7), (45, 27, 7, 23), (35, 30, 2, 9), (28, 29, 25, 24), (26, 25, 32, 33), (30, 31, 27, 26), (24, 27, 45, 44), (24, 25, 26, 27), (31, 30, 29, 28), (33, 32, 36, 37), (25, 29, 34, 32), (29, 30, 35, 34), (37, 36, 40, 41), (32, 34, 38, 36), (34, 35, 39, 38), (35, 33, 37, 39), (42, 43, 41, 40), (38, 39, 43, 42), (36, 38, 42, 40), (47, 46, 44, 45), (28, 24, 44, 46), (31, 28, 46, 47)])
me_cube_095.materials.append(mat_glassframe)
me_cube_095.use_remesh_preserve_volume = False
me_cube_095.use_remesh_preserve_attributes = False
me_cube_095.use_mirror_vertex_groups = False
me_cube_095.update()
me_cube_094 = bpy.data.meshes.new('Cube.094')
me_cube_094.from_pydata([(-0.2638, -1.394, -0.2907), (-0.2638, 1.629, -0.2907), (0.2638, 1.629, -0.2907), (0.2638, -1.394, -0.2907), (-0.2638, -1.394, 0.2907), (-0.2638, 1.629, 0.2907), (0.2638, 1.629, 0.2907), (0.2638, -1.394, 0.2907)], [], [(4, 5, 1, 0), (5, 6, 2, 1), (6, 7, 3, 2), (7, 4, 0, 3), (0, 1, 2, 3), (7, 6, 5, 4)])
me_cube_094.materials.append(mat_wall)
me_cube_094.use_remesh_preserve_volume = False
me_cube_094.use_remesh_preserve_attributes = False
me_cube_094.use_mirror_vertex_groups = False
me_cube_094.update()
me_cube_093 = bpy.data.meshes.new('Cube.093')
me_cube_093.from_pydata([(-3.303, -3.223, -0.2907), (-3.303, 3.745, -0.2907), (5.332, 3.745, -0.2907), (5.332, -3.223, -0.2907), (-3.303, -3.223, 0.2907), (-3.303, 3.745, 0.2907), (5.332, 3.745, 0.2907), (5.332, -3.223, 0.2907)], [], [(4, 5, 1, 0), (5, 6, 2, 1), (6, 7, 3, 2), (7, 4, 0, 3), (0, 1, 2, 3), (7, 6, 5, 4)])
me_cube_093.materials.append(mat_wall)
me_cube_093.use_remesh_preserve_volume = False
me_cube_093.use_remesh_preserve_attributes = False
me_cube_093.use_mirror_vertex_groups = False
me_cube_093.update()
me_cube_092 = bpy.data.meshes.new('Cube.092')
me_cube_092.from_pydata([(-0.2638, -1.394, -0.2907), (-0.2638, 1.629, -0.2907), (0.2638, 1.629, -0.2907), (0.2638, -1.394, -0.2907), (-0.2638, -1.394, 0.2907), (-0.2638, 1.629, 0.2907), (0.2638, 1.629, 0.2907), (0.2638, -1.394, 0.2907)], [], [(4, 5, 1, 0), (5, 6, 2, 1), (6, 7, 3, 2), (7, 4, 0, 3), (0, 1, 2, 3), (7, 6, 5, 4)])
me_cube_092.materials.append(mat_wall)
me_cube_092.use_remesh_preserve_volume = False
me_cube_092.use_remesh_preserve_attributes = False
me_cube_092.use_mirror_vertex_groups = False
me_cube_092.update()
me_cube_091 = bpy.data.meshes.new('Cube.091')
me_cube_091.from_pydata([(-1.514, -3.864, -0.1953), (-1.514, 0.9915, -0.1953), (-1.389, 0.9915, -0.1953), (-1.389, -3.864, -0.1953), (-1.514, -3.864, 0.1953), (-1.514, 0.9915, 0.1954), (-1.389, 0.9915, 0.1953), (-1.389, -3.864, 0.1953), (-1.514, 1.102, -0.1953), (-1.389, 1.102, -0.1953), (-1.514, 1.102, 0.1954), (-1.389, 1.102, 0.1953), (-1.514, 2.423, -0.1953), (-1.389, 2.423, -0.1953), (-1.514, 2.423, 0.1954), (-1.389, 2.423, 0.1953), (-1.514, 2.514, -0.1953), (-1.389, 2.514, -0.1953), (-1.514, 2.514, 0.1954), (-1.389, 2.514, 0.1953), (-1.514, -3.946, -0.1953), (-1.389, -3.946, -0.1953), (-1.514, -3.946, 0.1953), (-1.389, -3.946, 0.1953), (1.498, -3.864, 0.1953), (1.498, 0.9915, 0.1953), (1.373, 0.9915, 0.1953), (1.373, -3.864, 0.1954), (1.498, -3.864, -0.1953), (1.498, 0.9915, -0.1954), (1.373, 0.9915, -0.1953), (1.373, -3.864, -0.1953), (1.498, 1.102, 0.1953), (1.373, 1.102, 0.1953), (1.498, 1.102, -0.1954), (1.373, 1.102, -0.1953), (1.498, 2.423, 0.1953), (1.373, 2.423, 0.1953), (1.498, 2.423, -0.1954), (1.373, 2.423, -0.1953), (1.498, 2.514, 0.1953), (1.373, 2.514, 0.1953), (1.498, 2.514, -0.1954), (1.373, 2.514, -0.1953), (1.498, -3.946, 0.1953), (1.373, -3.946, 0.1954), (1.498, -3.946, -0.1953), (1.373, -3.946, -0.1953)], [], [(4, 5, 1, 0), (2, 1, 8, 9), (6, 7, 3, 2), (0, 3, 21, 20), (0, 1, 2, 3), (7, 6, 5, 4), (9, 8, 12, 13), (1, 5, 10, 8), (5, 6, 11, 10), (43, 39, 13, 17), (13, 12, 16, 17), (8, 10, 14, 12), (10, 11, 15, 14), (11, 9, 13, 15), (18, 19, 17, 16), (14, 15, 19, 18), (37, 41, 19, 15), (12, 14, 18, 16), (23, 22, 20, 21), (4, 0, 20, 22), (26, 33, 11, 6), (7, 4, 22, 23), (39, 37, 15, 13), (31, 47, 21, 3), (47, 45, 23, 21), (30, 26, 6, 2), (41, 43, 17, 19), (33, 35, 9, 11), (27, 31, 3, 7), (45, 27, 7, 23), (35, 30, 2, 9), (28, 29, 25, 24), (26, 25, 32, 33), (30, 31, 27, 26), (24, 27, 45, 44), (24, 25, 26, 27), (31, 30, 29, 28), (33, 32, 36, 37), (25, 29, 34, 32), (29, 30, 35, 34), (37, 36, 40, 41), (32, 34, 38, 36), (34, 35, 39, 38), (35, 33, 37, 39), (42, 43, 41, 40), (38, 39, 43, 42), (36, 38, 42, 40), (47, 46, 44, 45), (28, 24, 44, 46), (31, 28, 46, 47)])
me_cube_091.materials.append(mat_glassframe)
me_cube_091.use_remesh_preserve_volume = False
me_cube_091.use_remesh_preserve_attributes = False
me_cube_091.use_mirror_vertex_groups = False
me_cube_091.update()
me_cube_090 = bpy.data.meshes.new('Cube.090')
me_cube_090.from_pydata([(-1.514, -3.864, -0.1953), (-1.514, 0.9915, -0.1953), (-1.389, 0.9915, -0.1953), (-1.389, -3.864, -0.1953), (-1.514, -3.864, 0.1953), (-1.514, 0.9915, 0.1954), (-1.389, 0.9915, 0.1953), (-1.389, -3.864, 0.1953), (-1.514, 1.102, -0.1953), (-1.389, 1.102, -0.1953), (-1.514, 1.102, 0.1954), (-1.389, 1.102, 0.1953), (-1.514, 2.423, -0.1953), (-1.389, 2.423, -0.1953), (-1.514, 2.423, 0.1954), (-1.389, 2.423, 0.1953), (-1.514, 2.514, -0.1953), (-1.389, 2.514, -0.1953), (-1.514, 2.514, 0.1954), (-1.389, 2.514, 0.1953), (-1.514, -3.946, -0.1953), (-1.389, -3.946, -0.1953), (-1.514, -3.946, 0.1953), (-1.389, -3.946, 0.1953), (1.498, -3.864, 0.1953), (1.498, 0.9915, 0.1953), (1.373, 0.9915, 0.1953), (1.373, -3.864, 0.1954), (1.498, -3.864, -0.1953), (1.498, 0.9915, -0.1954), (1.373, 0.9915, -0.1953), (1.373, -3.864, -0.1953), (1.498, 1.102, 0.1953), (1.373, 1.102, 0.1953), (1.498, 1.102, -0.1954), (1.373, 1.102, -0.1953), (1.498, 2.423, 0.1953), (1.373, 2.423, 0.1953), (1.498, 2.423, -0.1954), (1.373, 2.423, -0.1953), (1.498, 2.514, 0.1953), (1.373, 2.514, 0.1953), (1.498, 2.514, -0.1954), (1.373, 2.514, -0.1953), (1.498, -3.946, 0.1953), (1.373, -3.946, 0.1954), (1.498, -3.946, -0.1953), (1.373, -3.946, -0.1953)], [], [(4, 5, 1, 0), (2, 1, 8, 9), (6, 7, 3, 2), (0, 3, 21, 20), (0, 1, 2, 3), (7, 6, 5, 4), (9, 8, 12, 13), (1, 5, 10, 8), (5, 6, 11, 10), (43, 39, 13, 17), (13, 12, 16, 17), (8, 10, 14, 12), (10, 11, 15, 14), (11, 9, 13, 15), (18, 19, 17, 16), (14, 15, 19, 18), (37, 41, 19, 15), (12, 14, 18, 16), (23, 22, 20, 21), (4, 0, 20, 22), (26, 33, 11, 6), (7, 4, 22, 23), (39, 37, 15, 13), (31, 47, 21, 3), (47, 45, 23, 21), (30, 26, 6, 2), (41, 43, 17, 19), (33, 35, 9, 11), (27, 31, 3, 7), (45, 27, 7, 23), (35, 30, 2, 9), (28, 29, 25, 24), (26, 25, 32, 33), (30, 31, 27, 26), (24, 27, 45, 44), (24, 25, 26, 27), (31, 30, 29, 28), (33, 32, 36, 37), (25, 29, 34, 32), (29, 30, 35, 34), (37, 36, 40, 41), (32, 34, 38, 36), (34, 35, 39, 38), (35, 33, 37, 39), (42, 43, 41, 40), (38, 39, 43, 42), (36, 38, 42, 40), (47, 46, 44, 45), (28, 24, 44, 46), (31, 28, 46, 47)])
me_cube_090.materials.append(mat_glassframe)
me_cube_090.use_remesh_preserve_volume = False
me_cube_090.use_remesh_preserve_attributes = False
me_cube_090.use_mirror_vertex_groups = False
me_cube_090.update()
me_cube_089 = bpy.data.meshes.new('Cube.089')
me_cube_089.from_pydata([(-1.514, -3.864, -0.1953), (-1.514, 0.9915, -0.1953), (-1.389, 0.9915, -0.1953), (-1.389, -3.864, -0.1953), (-1.514, -3.864, 0.1953), (-1.514, 0.9915, 0.1954), (-1.389, 0.9915, 0.1953), (-1.389, -3.864, 0.1953), (-1.514, 1.102, -0.1953), (-1.389, 1.102, -0.1953), (-1.514, 1.102, 0.1954), (-1.389, 1.102, 0.1953), (-1.514, 2.423, -0.1953), (-1.389, 2.423, -0.1953), (-1.514, 2.423, 0.1954), (-1.389, 2.423, 0.1953), (-1.514, 2.514, -0.1953), (-1.389, 2.514, -0.1953), (-1.514, 2.514, 0.1954), (-1.389, 2.514, 0.1953), (-1.514, -3.946, -0.1953), (-1.389, -3.946, -0.1953), (-1.514, -3.946, 0.1953), (-1.389, -3.946, 0.1953), (3.315, -3.864, 0.1953), (3.315, 0.9915, 0.1953), (3.19, 0.9915, 0.1953), (3.19, -3.864, 0.1954), (3.315, -3.864, -0.1953), (3.315, 0.9915, -0.1954), (3.19, 0.9915, -0.1953), (3.19, -3.864, -0.1953), (3.315, 1.102, 0.1953), (3.19, 1.102, 0.1953), (3.315, 1.102, -0.1954), (3.19, 1.102, -0.1953), (3.315, 2.423, 0.1953), (3.19, 2.423, 0.1953), (3.315, 2.423, -0.1954), (3.19, 2.423, -0.1953), (3.315, 2.514, 0.1953), (3.19, 2.514, 0.1953), (3.315, 2.514, -0.1954), (3.19, 2.514, -0.1953), (3.315, -3.946, 0.1953), (3.19, -3.946, 0.1954), (3.315, -3.946, -0.1953), (3.19, -3.946, -0.1953)], [], [(4, 5, 1, 0), (2, 1, 8, 9), (6, 7, 3, 2), (0, 3, 21, 20), (0, 1, 2, 3), (7, 6, 5, 4), (9, 8, 12, 13), (1, 5, 10, 8), (5, 6, 11, 10), (43, 39, 13, 17), (13, 12, 16, 17), (8, 10, 14, 12), (10, 11, 15, 14), (11, 9, 13, 15), (18, 19, 17, 16), (14, 15, 19, 18), (37, 41, 19, 15), (12, 14, 18, 16), (23, 22, 20, 21), (4, 0, 20, 22), (26, 33, 11, 6), (7, 4, 22, 23), (39, 37, 15, 13), (31, 47, 21, 3), (47, 45, 23, 21), (30, 26, 6, 2), (41, 43, 17, 19), (33, 35, 9, 11), (27, 31, 3, 7), (45, 27, 7, 23), (35, 30, 2, 9), (28, 29, 25, 24), (26, 25, 32, 33), (30, 31, 27, 26), (24, 27, 45, 44), (24, 25, 26, 27), (31, 30, 29, 28), (33, 32, 36, 37), (25, 29, 34, 32), (29, 30, 35, 34), (37, 36, 40, 41), (32, 34, 38, 36), (34, 35, 39, 38), (35, 33, 37, 39), (42, 43, 41, 40), (38, 39, 43, 42), (36, 38, 42, 40), (47, 46, 44, 45), (28, 24, 44, 46), (31, 28, 46, 47)])
me_cube_089.materials.append(mat_glassframe)
me_cube_089.use_remesh_preserve_volume = False
me_cube_089.use_remesh_preserve_attributes = False
me_cube_089.use_mirror_vertex_groups = False
me_cube_089.update()
me_cube_088 = bpy.data.meshes.new('Cube.088')
me_cube_088.from_pydata([(0.07434, 7.566, -0.1984), (0.07434, -7.566, -0.1984), (-0.0604, -7.566, -0.1984), (-0.0604, 7.566, -0.1984), (0.07434, 7.566, 0.1984), (0.07434, -7.566, 0.1984), (-0.0604, -7.566, 0.1984), (-0.0604, 7.566, 0.1984)], [], [(0, 1, 2, 3), (4, 7, 6, 5), (0, 4, 5, 1), (1, 5, 6, 2), (2, 6, 7, 3), (4, 0, 3, 7)])
me_cube_088.materials.append(mat_wood)
me_cube_088.use_remesh_preserve_volume = False
me_cube_088.use_remesh_preserve_attributes = False
me_cube_088.use_mirror_vertex_groups = False
me_cube_088.update()
me_cube_087 = bpy.data.meshes.new('Cube.087')
me_cube_087.from_pydata([(0.07434, 7.566, -0.1984), (0.07434, -7.566, -0.1984), (-0.0604, -7.566, -0.1984), (-0.0604, 7.566, -0.1984), (0.07434, 7.566, 0.1984), (0.07434, -7.566, 0.1984), (-0.0604, -7.566, 0.1984), (-0.0604, 7.566, 0.1984)], [], [(0, 1, 2, 3), (4, 7, 6, 5), (0, 4, 5, 1), (1, 5, 6, 2), (2, 6, 7, 3), (4, 0, 3, 7)])
me_cube_087.materials.append(mat_wood)
me_cube_087.use_remesh_preserve_volume = False
me_cube_087.use_remesh_preserve_attributes = False
me_cube_087.use_mirror_vertex_groups = False
me_cube_087.update()
me_cube_086 = bpy.data.meshes.new('Cube.086')
me_cube_086.from_pydata([(0.07434, 7.566, -0.1984), (0.07434, -7.566, -0.1984), (-0.0604, -7.566, -0.1984), (-0.0604, 7.566, -0.1984), (0.07434, 7.566, 0.1984), (0.07434, -7.566, 0.1984), (-0.0604, -7.566, 0.1984), (-0.0604, 7.566, 0.1984)], [], [(0, 1, 2, 3), (4, 7, 6, 5), (0, 4, 5, 1), (1, 5, 6, 2), (2, 6, 7, 3), (4, 0, 3, 7)])
me_cube_086.materials.append(mat_wood)
me_cube_086.use_remesh_preserve_volume = False
me_cube_086.use_remesh_preserve_attributes = False
me_cube_086.use_mirror_vertex_groups = False
me_cube_086.update()
me_cube_085 = bpy.data.meshes.new('Cube.085')
me_cube_085.from_pydata([(0.07434, 7.566, -0.1984), (0.07434, -7.566, -0.1984), (-0.0604, -7.566, -0.1984), (-0.0604, 7.566, -0.1984), (0.07434, 7.566, 0.1984), (0.07434, -7.566, 0.1984), (-0.0604, -7.566, 0.1984), (-0.0604, 7.566, 0.1984)], [], [(0, 1, 2, 3), (4, 7, 6, 5), (0, 4, 5, 1), (1, 5, 6, 2), (2, 6, 7, 3), (4, 0, 3, 7)])
me_cube_085.materials.append(mat_wood)
me_cube_085.use_remesh_preserve_volume = False
me_cube_085.use_remesh_preserve_attributes = False
me_cube_085.use_mirror_vertex_groups = False
me_cube_085.update()
me_cube_084 = bpy.data.meshes.new('Cube.084')
me_cube_084.from_pydata([(0.07434, 7.566, -0.1984), (0.07434, -7.566, -0.1984), (-0.0604, -7.566, -0.1984), (-0.0604, 7.566, -0.1984), (0.07434, 7.566, 0.1984), (0.07434, -7.566, 0.1984), (-0.0604, -7.566, 0.1984), (-0.0604, 7.566, 0.1984)], [], [(0, 1, 2, 3), (4, 7, 6, 5), (0, 4, 5, 1), (1, 5, 6, 2), (2, 6, 7, 3), (4, 0, 3, 7)])
me_cube_084.materials.append(mat_wood)
me_cube_084.use_remesh_preserve_volume = False
me_cube_084.use_remesh_preserve_attributes = False
me_cube_084.use_mirror_vertex_groups = False
me_cube_084.update()
me_cube_083 = bpy.data.meshes.new('Cube.083')
me_cube_083.from_pydata([(0.07434, 7.566, -0.1984), (0.07434, -7.566, -0.1984), (-0.0604, -7.566, -0.1984), (-0.0604, 7.566, -0.1984), (0.07434, 7.566, 0.1984), (0.07434, -7.566, 0.1984), (-0.0604, -7.566, 0.1984), (-0.0604, 7.566, 0.1984)], [], [(0, 1, 2, 3), (4, 7, 6, 5), (0, 4, 5, 1), (1, 5, 6, 2), (2, 6, 7, 3), (4, 0, 3, 7)])
me_cube_083.materials.append(mat_wood)
me_cube_083.use_remesh_preserve_volume = False
me_cube_083.use_remesh_preserve_attributes = False
me_cube_083.use_mirror_vertex_groups = False
me_cube_083.update()
me_cube_082 = bpy.data.meshes.new('Cube.082')
me_cube_082.from_pydata([(0.07434, 7.566, -0.1984), (0.07434, -7.566, -0.1984), (-0.0604, -7.566, -0.1984), (-0.0604, 7.566, -0.1984), (0.07434, 7.566, 0.1984), (0.07434, -7.566, 0.1984), (-0.0604, -7.566, 0.1984), (-0.0604, 7.566, 0.1984)], [], [(0, 1, 2, 3), (4, 7, 6, 5), (0, 4, 5, 1), (1, 5, 6, 2), (2, 6, 7, 3), (4, 0, 3, 7)])
me_cube_082.materials.append(mat_wood)
me_cube_082.use_remesh_preserve_volume = False
me_cube_082.use_remesh_preserve_attributes = False
me_cube_082.use_mirror_vertex_groups = False
me_cube_082.update()
me_cube_081 = bpy.data.meshes.new('Cube.081')
me_cube_081.from_pydata([(0.07434, 7.566, -0.1984), (0.07434, -7.566, -0.1984), (-0.0604, -7.566, -0.1984), (-0.0604, 7.566, -0.1984), (0.07434, 7.566, 0.1984), (0.07434, -7.566, 0.1984), (-0.0604, -7.566, 0.1984), (-0.0604, 7.566, 0.1984)], [], [(0, 1, 2, 3), (4, 7, 6, 5), (0, 4, 5, 1), (1, 5, 6, 2), (2, 6, 7, 3), (4, 0, 3, 7)])
me_cube_081.materials.append(mat_wood)
me_cube_081.use_remesh_preserve_volume = False
me_cube_081.use_remesh_preserve_attributes = False
me_cube_081.use_mirror_vertex_groups = False
me_cube_081.update()
me_cube_080 = bpy.data.meshes.new('Cube.080')
me_cube_080.from_pydata([(0.07434, 7.566, -0.1984), (0.07434, -7.566, -0.1984), (-0.0604, -7.566, -0.1984), (-0.0604, 7.566, -0.1984), (0.07434, 7.566, 0.1984), (0.07434, -7.566, 0.1984), (-0.0604, -7.566, 0.1984), (-0.0604, 7.566, 0.1984)], [], [(0, 1, 2, 3), (4, 7, 6, 5), (0, 4, 5, 1), (1, 5, 6, 2), (2, 6, 7, 3), (4, 0, 3, 7)])
me_cube_080.materials.append(mat_wood)
me_cube_080.use_remesh_preserve_volume = False
me_cube_080.use_remesh_preserve_attributes = False
me_cube_080.use_mirror_vertex_groups = False
me_cube_080.update()
me_cube_079 = bpy.data.meshes.new('Cube.079')
me_cube_079.from_pydata([(0.07434, 7.566, -0.1984), (0.07434, -7.566, -0.1984), (-0.0604, -7.566, -0.1984), (-0.0604, 7.566, -0.1984), (0.07434, 7.566, 0.1984), (0.07434, -7.566, 0.1984), (-0.0604, -7.566, 0.1984), (-0.0604, 7.566, 0.1984)], [], [(0, 1, 2, 3), (4, 7, 6, 5), (0, 4, 5, 1), (1, 5, 6, 2), (2, 6, 7, 3), (4, 0, 3, 7)])
me_cube_079.materials.append(mat_wood)
me_cube_079.use_remesh_preserve_volume = False
me_cube_079.use_remesh_preserve_attributes = False
me_cube_079.use_mirror_vertex_groups = False
me_cube_079.update()
me_cube_078 = bpy.data.meshes.new('Cube.078')
me_cube_078.from_pydata([(0.07434, 7.566, -0.1984), (0.07434, -7.566, -0.1984), (-0.0604, -7.566, -0.1984), (-0.0604, 7.566, -0.1984), (0.07434, 7.566, 0.1984), (0.07434, -7.566, 0.1984), (-0.0604, -7.566, 0.1984), (-0.0604, 7.566, 0.1984)], [], [(0, 1, 2, 3), (4, 7, 6, 5), (0, 4, 5, 1), (1, 5, 6, 2), (2, 6, 7, 3), (4, 0, 3, 7)])
me_cube_078.materials.append(mat_wood)
me_cube_078.use_remesh_preserve_volume = False
me_cube_078.use_remesh_preserve_attributes = False
me_cube_078.use_mirror_vertex_groups = False
me_cube_078.update()
me_cube_077 = bpy.data.meshes.new('Cube.077')
me_cube_077.from_pydata([(0.07434, 12.33, -0.1984), (0.07434, -7.566, -0.1984), (-0.0604, -7.566, -0.1984), (-0.0604, 12.33, -0.1984), (0.07434, 12.33, 0.1984), (0.07434, -7.566, 0.1984), (-0.0604, -7.566, 0.1984), (-0.0604, 12.33, 0.1984)], [], [(0, 1, 2, 3), (4, 7, 6, 5), (0, 4, 5, 1), (1, 5, 6, 2), (2, 6, 7, 3), (4, 0, 3, 7)])
me_cube_077.materials.append(mat_wood)
me_cube_077.use_remesh_preserve_volume = False
me_cube_077.use_remesh_preserve_attributes = False
me_cube_077.use_mirror_vertex_groups = False
me_cube_077.update()
me_cube_076 = bpy.data.meshes.new('Cube.076')
me_cube_076.from_pydata([(0.07434, 7.566, -0.1984), (0.07434, -7.566, -0.1984), (-0.0604, -7.566, -0.1984), (-0.0604, 7.566, -0.1984), (0.07434, 7.566, 0.1984), (0.07434, -7.566, 0.1984), (-0.0604, -7.566, 0.1984), (-0.0604, 7.566, 0.1984)], [], [(0, 1, 2, 3), (4, 7, 6, 5), (0, 4, 5, 1), (1, 5, 6, 2), (2, 6, 7, 3), (4, 0, 3, 7)])
me_cube_076.materials.append(mat_wood)
me_cube_076.use_remesh_preserve_volume = False
me_cube_076.use_remesh_preserve_attributes = False
me_cube_076.use_mirror_vertex_groups = False
me_cube_076.update()
me_cube_075 = bpy.data.meshes.new('Cube.075')
me_cube_075.from_pydata([(0.07434, 7.566, -0.1984), (0.07434, -7.566, -0.1984), (-0.0604, -7.566, -0.1984), (-0.0604, 7.566, -0.1984), (0.07434, 7.566, 0.1984), (0.07434, -7.566, 0.1984), (-0.0604, -7.566, 0.1984), (-0.0604, 7.566, 0.1984)], [], [(0, 1, 2, 3), (4, 7, 6, 5), (0, 4, 5, 1), (1, 5, 6, 2), (2, 6, 7, 3), (4, 0, 3, 7)])
me_cube_075.materials.append(mat_wood)
me_cube_075.use_remesh_preserve_volume = False
me_cube_075.use_remesh_preserve_attributes = False
me_cube_075.use_mirror_vertex_groups = False
me_cube_075.update()
me_cube_074 = bpy.data.meshes.new('Cube.074')
me_cube_074.from_pydata([(0.07434, 7.566, -0.1984), (0.07434, -7.566, -0.1984), (-0.0604, -7.566, -0.1984), (-0.0604, 7.566, -0.1984), (0.07434, 7.566, 0.1984), (0.07434, -7.566, 0.1984), (-0.0604, -7.566, 0.1984), (-0.0604, 7.566, 0.1984)], [], [(0, 1, 2, 3), (4, 7, 6, 5), (0, 4, 5, 1), (1, 5, 6, 2), (2, 6, 7, 3), (4, 0, 3, 7)])
me_cube_074.materials.append(mat_wood)
me_cube_074.use_remesh_preserve_volume = False
me_cube_074.use_remesh_preserve_attributes = False
me_cube_074.use_mirror_vertex_groups = False
me_cube_074.update()
me_cube_073 = bpy.data.meshes.new('Cube.073')
me_cube_073.from_pydata([(0.07434, 7.566, -0.1984), (0.07434, -7.566, -0.1984), (-0.0604, -7.566, -0.1984), (-0.0604, 7.566, -0.1984), (0.07434, 7.566, 0.1984), (0.07434, -7.566, 0.1984), (-0.0604, -7.566, 0.1984), (-0.0604, 7.566, 0.1984)], [], [(0, 1, 2, 3), (4, 7, 6, 5), (0, 4, 5, 1), (1, 5, 6, 2), (2, 6, 7, 3), (4, 0, 3, 7)])
me_cube_073.materials.append(mat_wood)
me_cube_073.use_remesh_preserve_volume = False
me_cube_073.use_remesh_preserve_attributes = False
me_cube_073.use_mirror_vertex_groups = False
me_cube_073.update()
me_cube_072 = bpy.data.meshes.new('Cube.072')
me_cube_072.from_pydata([(-0.2638, -1.394, -0.2907), (-0.2638, 1.629, -0.2907), (0.2638, 1.629, -0.2907), (0.2638, -1.394, -0.2907), (-0.2638, -1.394, 0.2907), (-0.2638, 1.629, 0.2907), (0.2638, 1.629, 0.2907), (0.2638, -1.394, 0.2907)], [], [(4, 5, 1, 0), (5, 6, 2, 1), (6, 7, 3, 2), (7, 4, 0, 3), (0, 1, 2, 3), (7, 6, 5, 4)])
me_cube_072.materials.append(mat_wall)
me_cube_072.use_remesh_preserve_volume = False
me_cube_072.use_remesh_preserve_attributes = False
me_cube_072.use_mirror_vertex_groups = False
me_cube_072.update()
me_cube_071 = bpy.data.meshes.new('Cube.071')
me_cube_071.from_pydata([(-1.514, -3.864, -0.1953), (-1.514, 0.9915, -0.1953), (-1.389, 0.9915, -0.1953), (-1.389, -3.864, -0.1953), (-1.514, -3.864, 0.1953), (-1.514, 0.9915, 0.1954), (-1.389, 0.9915, 0.1953), (-1.389, -3.864, 0.1953), (-1.514, 1.102, -0.1953), (-1.389, 1.102, -0.1953), (-1.514, 1.102, 0.1954), (-1.389, 1.102, 0.1953), (-1.514, 2.423, -0.1953), (-1.389, 2.423, -0.1953), (-1.514, 2.423, 0.1954), (-1.389, 2.423, 0.1953), (-1.514, 2.514, -0.1953), (-1.389, 2.514, -0.1953), (-1.514, 2.514, 0.1954), (-1.389, 2.514, 0.1953), (-1.514, -3.946, -0.1953), (-1.389, -3.946, -0.1953), (-1.514, -3.946, 0.1953), (-1.389, -3.946, 0.1953), (1.498, -3.864, 0.1953), (1.498, 0.9915, 0.1953), (1.373, 0.9915, 0.1953), (1.373, -3.864, 0.1954), (1.498, -3.864, -0.1953), (1.498, 0.9915, -0.1954), (1.373, 0.9915, -0.1953), (1.373, -3.864, -0.1953), (1.498, 1.102, 0.1953), (1.373, 1.102, 0.1953), (1.498, 1.102, -0.1954), (1.373, 1.102, -0.1953), (1.498, 2.423, 0.1953), (1.373, 2.423, 0.1953), (1.498, 2.423, -0.1954), (1.373, 2.423, -0.1953), (1.498, 2.514, 0.1953), (1.373, 2.514, 0.1953), (1.498, 2.514, -0.1954), (1.373, 2.514, -0.1953), (1.498, -3.946, 0.1953), (1.373, -3.946, 0.1954), (1.498, -3.946, -0.1953), (1.373, -3.946, -0.1953)], [], [(4, 5, 1, 0), (2, 1, 8, 9), (6, 7, 3, 2), (0, 3, 21, 20), (0, 1, 2, 3), (7, 6, 5, 4), (9, 8, 12, 13), (1, 5, 10, 8), (5, 6, 11, 10), (43, 39, 13, 17), (13, 12, 16, 17), (8, 10, 14, 12), (10, 11, 15, 14), (11, 9, 13, 15), (18, 19, 17, 16), (14, 15, 19, 18), (37, 41, 19, 15), (12, 14, 18, 16), (23, 22, 20, 21), (4, 0, 20, 22), (26, 33, 11, 6), (7, 4, 22, 23), (39, 37, 15, 13), (31, 47, 21, 3), (47, 45, 23, 21), (30, 26, 6, 2), (41, 43, 17, 19), (33, 35, 9, 11), (27, 31, 3, 7), (45, 27, 7, 23), (35, 30, 2, 9), (28, 29, 25, 24), (26, 25, 32, 33), (30, 31, 27, 26), (24, 27, 45, 44), (24, 25, 26, 27), (31, 30, 29, 28), (33, 32, 36, 37), (25, 29, 34, 32), (29, 30, 35, 34), (37, 36, 40, 41), (32, 34, 38, 36), (34, 35, 39, 38), (35, 33, 37, 39), (42, 43, 41, 40), (38, 39, 43, 42), (36, 38, 42, 40), (47, 46, 44, 45), (28, 24, 44, 46), (31, 28, 46, 47)])
me_cube_071.materials.append(mat_glassframe)
me_cube_071.use_remesh_preserve_volume = False
me_cube_071.use_remesh_preserve_attributes = False
me_cube_071.use_mirror_vertex_groups = False
me_cube_071.update()
me_cube_068 = bpy.data.meshes.new('Cube.068')
me_cube_068.from_pydata([(-1.715, -3.484, -0.2907), (-1.715, 3.484, -0.2907), (1.715, 3.484, -0.2907), (1.715, -3.484, -0.2907), (-1.715, -3.484, 0.2907), (-1.715, 3.484, 0.2907), (1.715, 3.484, 0.2907), (1.715, -3.484, 0.2907)], [], [(4, 5, 1, 0), (5, 6, 2, 1), (6, 7, 3, 2), (7, 4, 0, 3), (0, 1, 2, 3), (7, 6, 5, 4)])
me_cube_068.materials.append(mat_wall)
me_cube_068.use_remesh_preserve_volume = False
me_cube_068.use_remesh_preserve_attributes = False
me_cube_068.use_mirror_vertex_groups = False
me_cube_068.update()
me_cube_067 = bpy.data.meshes.new('Cube.067')
me_cube_067.from_pydata([(-2.097, -3.484, -0.2907), (-2.097, 3.484, -0.2907), (1.715, 3.484, -0.2907), (1.715, -3.484, -0.2907), (-2.097, -3.484, 0.2907), (-2.097, 3.484, 0.2907), (1.715, 3.484, 0.2907), (1.715, -3.484, 0.2907)], [], [(4, 5, 1, 0), (5, 6, 2, 1), (6, 7, 3, 2), (7, 4, 0, 3), (0, 1, 2, 3), (7, 6, 5, 4)])
me_cube_067.materials.append(mat_wall)
me_cube_067.use_remesh_preserve_volume = False
me_cube_067.use_remesh_preserve_attributes = False
me_cube_067.use_mirror_vertex_groups = False
me_cube_067.update()
me_cube_066 = bpy.data.meshes.new('Cube.066')
me_cube_066.from_pydata([(4.919, -3.223, -0.2907), (4.919, 3.745, -0.2907), (5.446, 3.745, -0.2907), (5.446, -3.223, -0.2907), (4.919, -3.223, 0.2907), (4.919, 3.745, 0.2907), (5.446, 3.745, 0.2907), (5.446, -3.223, 0.2907)], [], [(4, 5, 1, 0), (5, 6, 2, 1), (6, 7, 3, 2), (7, 4, 0, 3), (0, 1, 2, 3), (7, 6, 5, 4)])
me_cube_066.materials.append(mat_wall)
me_cube_066.use_remesh_preserve_volume = False
me_cube_066.use_remesh_preserve_attributes = False
me_cube_066.use_mirror_vertex_groups = False
me_cube_066.update()
me_cube_065 = bpy.data.meshes.new('Cube.065')
me_cube_065.from_pydata([(-3.303, -3.223, -0.2907), (-3.303, 3.745, -0.2907), (2.687, 3.745, -0.2907), (2.687, -3.223, -0.2907), (-3.303, -3.223, 0.2907), (-3.303, 3.745, 0.2907), (2.687, 3.745, 0.2907), (2.687, -3.223, 0.2907)], [], [(4, 5, 1, 0), (5, 6, 2, 1), (6, 7, 3, 2), (7, 4, 0, 3), (0, 1, 2, 3), (7, 6, 5, 4)])
me_cube_065.materials.append(mat_wall)
me_cube_065.use_remesh_preserve_volume = False
me_cube_065.use_remesh_preserve_attributes = False
me_cube_065.use_mirror_vertex_groups = False
me_cube_065.update()
me_cube = bpy.data.meshes.new('Cube')
me_cube.from_pydata([(-6.463, -8.613, 0.01429), (-6.463, 18.52, 0.01429), (20.59, 18.52, 0.01429), (20.59, -8.613, 0.01429), (-6.463, -8.613, 0.1847), (-6.463, 18.52, 0.1847), (20.59, 18.52, 0.1847), (20.59, -8.613, 0.1847), (-6.463, -8.613, -0.2934), (-6.463, 18.52, -0.2934), (20.59, 18.52, -0.2934), (20.59, -8.613, -0.2934), (-6.463, -8.613, 0.01429), (-6.463, 18.52, 0.01429), (20.59, 18.52, 0.01429), (20.59, -8.613, 0.01429), (-6.463, -8.613, -0.2934), (-6.463, 18.52, -0.2934), (20.59, 18.52, -0.2934), (20.59, -8.613, -0.2934), (20.59, -8.613, 0.01429), (-6.463, -8.613, 0.01429), (-6.463, -8.613, -0.2934), (20.59, -8.613, -0.2934), (20.59, 18.52, 0.01429), (20.59, -8.613, 0.01429), (20.59, -8.613, -0.2934), (20.59, 18.52, -0.2934), (-6.463, 18.52, 0.01429), (20.59, 18.52, 0.01429), (20.59, 18.52, -0.2934), (-6.463, 18.52, -0.2934), (-6.463, -8.613, 0.01429), (-6.463, 18.52, 0.01429), (-6.463, 18.52, -0.2934), (-6.463, -8.613, -0.2934), (20.59, -8.613, 0.01429), (-6.463, -8.613, 0.01429), (-6.463, -8.613, -0.2934), (20.59, -8.613, -0.2934), (20.59, 18.52, 0.01429), (20.59, -8.613, 0.01429), (20.59, -8.613, -0.2934), (20.59, 18.52, -0.2934), (-6.463, 18.52, 0.01429), (20.59, 18.52, 0.01429), (20.59, 18.52, -0.2934), (-6.463, 18.52, -0.2934), (-6.463, -8.613, 0.01429), (-6.463, 18.52, 0.01429), (-6.463, 18.52, -0.2934), (-6.463, -8.613, -0.2934), (20.59, -8.613, 0.01429), (-6.463, -8.613, 0.01429), (-6.463, -8.613, -0.2934), (20.59, -8.613, -0.2934), (20.59, 18.52, 0.01429), (20.59, -8.613, 0.01429), (20.59, -8.613, -0.2934), (20.59, 18.52, -0.2934), (-6.463, 18.52, 0.01429), (20.59, 18.52, 0.01429), (20.59, 18.52, -0.2934), (-6.463, 18.52, -0.2934), (-6.463, -8.613, 0.01429), (-6.463, 18.52, 0.01429), (-6.463, 18.52, -0.2934), (-6.463, -8.613, -0.2934), (-6.463, -8.613, 0.01429), (-6.463, 18.52, 0.01429), (-6.463, 18.52, -0.2934), (-6.463, -8.613, -0.2934), (-6.463, 18.52, 0.01429), (20.59, 18.52, 0.01429), (20.59, 18.52, -0.2934), (-6.463, 18.52, -0.2934), (20.59, 18.52, 0.01429), (20.59, -8.613, 0.01429), (20.59, -8.613, -0.2934), (20.59, 18.52, -0.2934), (20.59, -8.613, 0.01429), (-6.463, -8.613, 0.01429), (-6.463, -8.613, -0.2934), (20.59, -8.613, -0.2934), (-6.463, -8.613, 0.01429), (-6.463, 18.52, 0.01429), (-6.463, 18.52, -0.2934), (-6.463, -8.613, -0.2934), (-6.463, 18.52, 0.01429), (20.59, 18.52, 0.01429), (20.59, 18.52, -0.2934), (-6.463, 18.52, -0.2934), (20.59, 18.52, 0.01429), (20.59, -8.613, 0.01429), (20.59, -8.613, -0.2934), (20.59, 18.52, -0.2934), (20.59, -8.613, 0.01429), (-6.463, -8.613, 0.01429), (-6.463, -8.613, -0.2934), (20.59, -8.613, -0.2934), (-12.19, -8.613, 0.01429), (-12.19, 18.52, 0.01429), (-12.19, 18.52, -0.2934), (-12.19, -8.613, -0.2934), (-6.463, 24.25, 0.01429), (20.59, 24.25, 0.01429), (20.59, 24.25, -0.2934), (-6.463, 24.25, -0.2934), (26.31, 18.52, 0.01429), (26.31, -8.613, 0.01429), (26.31, -8.613, -0.2934), (26.31, 18.52, -0.2934), (20.59, -14.34, 0.01429), (-6.463, -14.34, 0.01429), (-6.463, -14.34, -0.2934), (20.59, -14.34, -0.2934)], [], [(4, 5, 1, 0), (5, 6, 2, 1), (6, 7, 3, 2), (7, 4, 0, 3), (0, 1, 13, 12), (7, 6, 5, 4), (8, 9, 10, 11), (9, 8, 16, 17), (8, 11, 19, 16), (10, 9, 17, 18), (36, 37, 53, 52), (41, 42, 58, 57), (46, 47, 63, 62), (51, 48, 64, 67), (11, 10, 18, 19), (2, 3, 15, 14), (3, 0, 12, 15), (1, 2, 14, 13), (34, 35, 51, 50), (12, 21, 20, 15), (16, 22, 21, 12), (19, 23, 22, 16), (15, 20, 23, 19), (26, 27, 43, 42), (15, 25, 24, 14), (19, 26, 25, 15), (18, 27, 26, 19), (14, 24, 27, 18), (33, 34, 50, 49), (14, 29, 28, 13), (18, 30, 29, 14), (17, 31, 30, 18), (13, 28, 31, 17), (25, 26, 42, 41), (13, 33, 32, 12), (17, 34, 33, 13), (16, 35, 34, 17), (12, 32, 35, 16), (20, 21, 37, 36), (28, 29, 45, 44), (27, 24, 40, 43), (35, 32, 48, 51), (21, 22, 38, 37), (29, 30, 46, 45), (22, 23, 39, 38), (30, 31, 47, 46), (24, 25, 41, 40), (32, 33, 49, 48), (23, 20, 36, 39), (31, 28, 44, 47), (47, 44, 60, 63), (42, 43, 59, 58), (37, 38, 54, 53), (48, 49, 65, 64), (43, 40, 56, 59), (38, 39, 55, 54), (49, 50, 66, 65), (44, 45, 61, 60), (39, 36, 52, 55), (50, 51, 67, 66), (45, 46, 62, 61), (40, 41, 57, 56), (68, 69, 70, 71), (65, 69, 68, 64), (66, 70, 69, 65), (67, 71, 70, 66), (64, 68, 71, 67), (72, 73, 74, 75), (61, 73, 72, 60), (62, 74, 73, 61), (63, 75, 74, 62), (60, 72, 75, 63), (76, 77, 78, 79), (57, 77, 76, 56), (58, 78, 77, 57), (59, 79, 78, 58), (56, 76, 79, 59), (80, 81, 82, 83), (53, 81, 80, 52), (54, 82, 81, 53), (55, 83, 82, 54), (52, 80, 83, 55), (100, 101, 102, 103), (85, 101, 100, 84), (86, 102, 101, 85), (87, 103, 102, 86), (84, 100, 103, 87), (104, 105, 106, 107), (89, 105, 104, 88), (90, 106, 105, 89), (91, 107, 106, 90), (88, 104, 107, 91), (108, 109, 110, 111), (93, 109, 108, 92), (94, 110, 109, 93), (95, 111, 110, 94), (92, 108, 111, 95), (112, 113, 114, 115), (97, 113, 112, 96), (98, 114, 113, 97), (99, 115, 114, 98), (96, 112, 115, 99)])
me_cube.materials.append(mat_wall)
me_cube.use_remesh_preserve_volume = False
me_cube.use_remesh_preserve_attributes = False
me_cube.use_mirror_vertex_groups = False
me_cube.update()
me_cube_058 = bpy.data.meshes.new('Cube.058')
me_cube_058.from_pydata([(0.07434, 7.566, -0.1984), (0.07434, -7.566, -0.1984), (-0.0604, -7.566, -0.1984), (-0.0604, 7.566, -0.1984), (0.07434, 7.566, 0.1984), (0.07434, -7.566, 0.1984), (-0.0604, -7.566, 0.1984), (-0.0604, 7.566, 0.1984)], [], [(0, 1, 2, 3), (4, 7, 6, 5), (0, 4, 5, 1), (1, 5, 6, 2), (2, 6, 7, 3), (4, 0, 3, 7)])
me_cube_058.materials.append(mat_wood)
me_cube_058.use_remesh_preserve_volume = False
me_cube_058.use_remesh_preserve_attributes = False
me_cube_058.use_mirror_vertex_groups = False
me_cube_058.update()
me_cube_057 = bpy.data.meshes.new('Cube.057')
me_cube_057.from_pydata([(0.07434, 7.566, -0.1984), (0.07434, -7.566, -0.1984), (-0.0604, -7.566, -0.1984), (-0.0604, 7.566, -0.1984), (0.07434, 7.566, 0.1984), (0.07434, -7.566, 0.1984), (-0.0604, -7.566, 0.1984), (-0.0604, 7.566, 0.1984)], [], [(0, 1, 2, 3), (4, 7, 6, 5), (0, 4, 5, 1), (1, 5, 6, 2), (2, 6, 7, 3), (4, 0, 3, 7)])
me_cube_057.materials.append(mat_wood)
me_cube_057.use_remesh_preserve_volume = False
me_cube_057.use_remesh_preserve_attributes = False
me_cube_057.use_mirror_vertex_groups = False
me_cube_057.update()
me_cube_056 = bpy.data.meshes.new('Cube.056')
me_cube_056.from_pydata([(0.07434, 7.566, -0.1984), (0.07434, -7.566, -0.1984), (-0.0604, -7.566, -0.1984), (-0.0604, 7.566, -0.1984), (0.07434, 7.566, 0.1984), (0.07434, -7.566, 0.1984), (-0.0604, -7.566, 0.1984), (-0.0604, 7.566, 0.1984)], [], [(0, 1, 2, 3), (4, 7, 6, 5), (0, 4, 5, 1), (1, 5, 6, 2), (2, 6, 7, 3), (4, 0, 3, 7)])
me_cube_056.materials.append(mat_wood)
me_cube_056.use_remesh_preserve_volume = False
me_cube_056.use_remesh_preserve_attributes = False
me_cube_056.use_mirror_vertex_groups = False
me_cube_056.update()
me_cube_055 = bpy.data.meshes.new('Cube.055')
me_cube_055.from_pydata([(0.07434, 7.566, -0.1984), (0.07434, -7.566, -0.1984), (-0.0604, -7.566, -0.1984), (-0.0604, 7.566, -0.1984), (0.07434, 7.566, 0.1984), (0.07434, -7.566, 0.1984), (-0.0604, -7.566, 0.1984), (-0.0604, 7.566, 0.1984)], [], [(0, 1, 2, 3), (4, 7, 6, 5), (0, 4, 5, 1), (1, 5, 6, 2), (2, 6, 7, 3), (4, 0, 3, 7)])
me_cube_055.materials.append(mat_wood)
me_cube_055.use_remesh_preserve_volume = False
me_cube_055.use_remesh_preserve_attributes = False
me_cube_055.use_mirror_vertex_groups = False
me_cube_055.update()
me_cube_044 = bpy.data.meshes.new('Cube.044')
me_cube_044.from_pydata([(0.07434, 7.566, -0.1984), (0.07434, -7.566, -0.1984), (-0.0604, -7.566, -0.1984), (-0.0604, 7.566, -0.1984), (0.07434, 7.566, 0.1984), (0.07434, -7.566, 0.1984), (-0.0604, -7.566, 0.1984), (-0.0604, 7.566, 0.1984)], [], [(0, 1, 2, 3), (4, 7, 6, 5), (0, 4, 5, 1), (1, 5, 6, 2), (2, 6, 7, 3), (4, 0, 3, 7)])
me_cube_044.materials.append(mat_wood)
me_cube_044.use_remesh_preserve_volume = False
me_cube_044.use_remesh_preserve_attributes = False
me_cube_044.use_mirror_vertex_groups = False
me_cube_044.update()
me_cube_043 = bpy.data.meshes.new('Cube.043')
me_cube_043.from_pydata([(0.07434, 7.566, -0.1984), (0.07434, -7.566, -0.1984), (-0.0604, -7.566, -0.1984), (-0.0604, 7.566, -0.1984), (0.07434, 7.566, 0.1984), (0.07434, -7.566, 0.1984), (-0.0604, -7.566, 0.1984), (-0.0604, 7.566, 0.1984)], [], [(0, 1, 2, 3), (4, 7, 6, 5), (0, 4, 5, 1), (1, 5, 6, 2), (2, 6, 7, 3), (4, 0, 3, 7)])
me_cube_043.materials.append(mat_wood)
me_cube_043.use_remesh_preserve_volume = False
me_cube_043.use_remesh_preserve_attributes = False
me_cube_043.use_mirror_vertex_groups = False
me_cube_043.update()
me_cube_042 = bpy.data.meshes.new('Cube.042')
me_cube_042.from_pydata([(0.07434, 7.566, -0.1984), (0.07434, -7.566, -0.1984), (-0.0604, -7.566, -0.1984), (-0.0604, 7.566, -0.1984), (0.07434, 7.566, 0.1984), (0.07434, -7.566, 0.1984), (-0.0604, -7.566, 0.1984), (-0.0604, 7.566, 0.1984)], [], [(0, 1, 2, 3), (4, 7, 6, 5), (0, 4, 5, 1), (1, 5, 6, 2), (2, 6, 7, 3), (4, 0, 3, 7)])
me_cube_042.materials.append(mat_wood)
me_cube_042.use_remesh_preserve_volume = False
me_cube_042.use_remesh_preserve_attributes = False
me_cube_042.use_mirror_vertex_groups = False
me_cube_042.update()
me_cube_041 = bpy.data.meshes.new('Cube.041')
me_cube_041.from_pydata([(0.07434, 7.566, -0.1984), (0.07434, -7.566, -0.1984), (-0.0604, -7.566, -0.1984), (-0.0604, 7.566, -0.1984), (0.07434, 7.566, 0.1984), (0.07434, -7.566, 0.1984), (-0.0604, -7.566, 0.1984), (-0.0604, 7.566, 0.1984)], [], [(0, 1, 2, 3), (4, 7, 6, 5), (0, 4, 5, 1), (1, 5, 6, 2), (2, 6, 7, 3), (4, 0, 3, 7)])
me_cube_041.materials.append(mat_wood)
me_cube_041.use_remesh_preserve_volume = False
me_cube_041.use_remesh_preserve_attributes = False
me_cube_041.use_mirror_vertex_groups = False
me_cube_041.update()
me_cube_028 = bpy.data.meshes.new('Cube.028')
me_cube_028.from_pydata([(0.07434, 7.566, -0.1984), (0.07434, -7.566, -0.1984), (-0.0604, -7.566, -0.1984), (-0.0604, 7.566, -0.1984), (0.07434, 7.566, 0.1984), (0.07434, -7.566, 0.1984), (-0.0604, -7.566, 0.1984), (-0.0604, 7.566, 0.1984)], [], [(0, 1, 2, 3), (4, 7, 6, 5), (0, 4, 5, 1), (1, 5, 6, 2), (2, 6, 7, 3), (4, 0, 3, 7)])
me_cube_028.materials.append(mat_wood)
me_cube_028.use_remesh_preserve_volume = False
me_cube_028.use_remesh_preserve_attributes = False
me_cube_028.use_mirror_vertex_groups = False
me_cube_028.update()
me_cube_027 = bpy.data.meshes.new('Cube.027')
me_cube_027.from_pydata([(0.07434, 7.566, -0.1984), (0.07434, -7.566, -0.1984), (-0.0604, -7.566, -0.1984), (-0.0604, 7.566, -0.1984), (0.07434, 7.566, 0.1984), (0.07434, -7.566, 0.1984), (-0.0604, -7.566, 0.1984), (-0.0604, 7.566, 0.1984)], [], [(0, 1, 2, 3), (4, 7, 6, 5), (0, 4, 5, 1), (1, 5, 6, 2), (2, 6, 7, 3), (4, 0, 3, 7)])
me_cube_027.materials.append(mat_wood)
me_cube_027.use_remesh_preserve_volume = False
me_cube_027.use_remesh_preserve_attributes = False
me_cube_027.use_mirror_vertex_groups = False
me_cube_027.update()
me_cube_026 = bpy.data.meshes.new('Cube.026')
me_cube_026.from_pydata([(0.07434, 7.566, -0.1984), (0.07434, -7.566, -0.1984), (-0.0604, -7.566, -0.1984), (-0.0604, 7.566, -0.1984), (0.07434, 7.566, 0.1984), (0.07434, -7.566, 0.1984), (-0.0604, -7.566, 0.1984), (-0.0604, 7.566, 0.1984)], [], [(0, 1, 2, 3), (4, 7, 6, 5), (0, 4, 5, 1), (1, 5, 6, 2), (2, 6, 7, 3), (4, 0, 3, 7)])
me_cube_026.materials.append(mat_wood)
me_cube_026.use_remesh_preserve_volume = False
me_cube_026.use_remesh_preserve_attributes = False
me_cube_026.use_mirror_vertex_groups = False
me_cube_026.update()
me_cube_025 = bpy.data.meshes.new('Cube.025')
me_cube_025.from_pydata([(0.07434, 7.566, -0.1984), (0.07434, -7.566, -0.1984), (-0.0604, -7.566, -0.1984), (-0.0604, 7.566, -0.1984), (0.07434, 7.566, 0.1984), (0.07434, -7.566, 0.1984), (-0.0604, -7.566, 0.1984), (-0.0604, 7.566, 0.1984)], [], [(0, 1, 2, 3), (4, 7, 6, 5), (0, 4, 5, 1), (1, 5, 6, 2), (2, 6, 7, 3), (4, 0, 3, 7)])
me_cube_025.materials.append(mat_wood)
me_cube_025.use_remesh_preserve_volume = False
me_cube_025.use_remesh_preserve_attributes = False
me_cube_025.use_mirror_vertex_groups = False
me_cube_025.update()
me_cube_012 = bpy.data.meshes.new('Cube.012')
me_cube_012.from_pydata([(0.07434, 7.566, -0.1984), (0.07434, -7.566, -0.1984), (-0.0604, -7.566, -0.1984), (-0.0604, 7.566, -0.1984), (0.07434, 7.566, 0.1984), (0.07434, -7.566, 0.1984), (-0.0604, -7.566, 0.1984), (-0.0604, 7.566, 0.1984)], [], [(0, 1, 2, 3), (4, 7, 6, 5), (0, 4, 5, 1), (1, 5, 6, 2), (2, 6, 7, 3), (4, 0, 3, 7)])
me_cube_012.materials.append(mat_wood)
me_cube_012.use_remesh_preserve_volume = False
me_cube_012.use_remesh_preserve_attributes = False
me_cube_012.use_mirror_vertex_groups = False
me_cube_012.update()
me_cube_011 = bpy.data.meshes.new('Cube.011')
me_cube_011.from_pydata([(0.07434, 7.566, -0.1984), (0.07434, -7.566, -0.1984), (-0.0604, -7.566, -0.1984), (-0.0604, 7.566, -0.1984), (0.07434, 7.566, 0.1984), (0.07434, -7.566, 0.1984), (-0.0604, -7.566, 0.1984), (-0.0604, 7.566, 0.1984)], [], [(0, 1, 2, 3), (4, 7, 6, 5), (0, 4, 5, 1), (1, 5, 6, 2), (2, 6, 7, 3), (4, 0, 3, 7)])
me_cube_011.materials.append(mat_wood)
me_cube_011.use_remesh_preserve_volume = False
me_cube_011.use_remesh_preserve_attributes = False
me_cube_011.use_mirror_vertex_groups = False
me_cube_011.update()
me_cube_010 = bpy.data.meshes.new('Cube.010')
me_cube_010.from_pydata([(0.07434, 7.566, -0.1984), (0.07434, -7.566, -0.1984), (-0.0604, -7.566, -0.1984), (-0.0604, 7.566, -0.1984), (0.07434, 7.566, 0.1984), (0.07434, -7.566, 0.1984), (-0.0604, -7.566, 0.1984), (-0.0604, 7.566, 0.1984)], [], [(0, 1, 2, 3), (4, 7, 6, 5), (0, 4, 5, 1), (1, 5, 6, 2), (2, 6, 7, 3), (4, 0, 3, 7)])
me_cube_010.materials.append(mat_wood)
me_cube_010.use_remesh_preserve_volume = False
me_cube_010.use_remesh_preserve_attributes = False
me_cube_010.use_mirror_vertex_groups = False
me_cube_010.update()
me_cube_009 = bpy.data.meshes.new('Cube.009')
me_cube_009.from_pydata([(0.07434, 7.566, -0.1984), (0.07434, -7.566, -0.1984), (-0.0604, -7.566, -0.1984), (-0.0604, 7.566, -0.1984), (0.07434, 7.566, 0.1984), (0.07434, -7.566, 0.1984), (-0.0604, -7.566, 0.1984), (-0.0604, 7.566, 0.1984)], [], [(0, 1, 2, 3), (4, 7, 6, 5), (0, 4, 5, 1), (1, 5, 6, 2), (2, 6, 7, 3), (4, 0, 3, 7)])
me_cube_009.materials.append(mat_wood)
me_cube_009.use_remesh_preserve_volume = False
me_cube_009.use_remesh_preserve_attributes = False
me_cube_009.use_mirror_vertex_groups = False
me_cube_009.update()

# ---- objects
ob_cube_033 = bpy.data.objects.new('Cube.033', me_cube_176)
ob_cube_091 = bpy.data.objects.new('Cube.091', me_cube_175)
ob_cube_090 = bpy.data.objects.new('Cube.090', me_cube_174)
ob_cube_089 = bpy.data.objects.new('Cube.089', me_cube_003)
ob_cube_088 = bpy.data.objects.new('Cube.088', me_cube_002)
ob_cube_087 = bpy.data.objects.new('Cube.087', me_cube_001)
ob_cube_086 = bpy.data.objects.new('Cube.086', me_cube_152)
ob_cube_085 = bpy.data.objects.new('Cube.085', me_cube_151)
ob_cube_084 = bpy.data.objects.new('Cube.084', me_cube_150)
ob_cube_083 = bpy.data.objects.new('Cube.083', me_cube_149)
ob_cube_082 = bpy.data.objects.new('Cube.082', me_cube_148)
ob_cube_081 = bpy.data.objects.new('Cube.081', me_cube_147)
ob_cube_080 = bpy.data.objects.new('Cube.080', me_cube_146)
ob_cube_079 = bpy.data.objects.new('Cube.079', me_cube_145)
ob_cube_078 = bpy.data.objects.new('Cube.078', me_cube_144)
ob_cube_077 = bpy.data.objects.new('Cube.077', me_cube_143)
ob_cube_076 = bpy.data.objects.new('Cube.076', me_cube_142)
ob_cube_075 = bpy.data.objects.new('Cube.075', me_cube_141)
ob_cube_074 = bpy.data.objects.new('Cube.074', me_cube_140)
ob_cube_073 = bpy.data.objects.new('Cube.073', me_cube_139)
ob_cube_072 = bpy.data.objects.new('Cube.072', me_cube_138)
ob_cube_071 = bpy.data.objects.new('Cube.071', me_cube_137)
ob_cube_063 = bpy.data.objects.new('Cube.063', me_cube_136)
ob_cube_062 = bpy.data.objects.new('Cube.062', me_cube_135)
ob_cube_061 = bpy.data.objects.new('Cube.061', me_cube_134)
ob_cube_060 = bpy.data.objects.new('Cube.060', me_cube_133)
ob_cube_059 = bpy.data.objects.new('Cube.059', me_cube_132)
ob_cube_054 = bpy.data.objects.new('Cube.054', me_cube_131)
ob_cube_053 = bpy.data.objects.new('Cube.053', me_cube_130)
ob_cube_052 = bpy.data.objects.new('Cube.052', me_cube_129)
ob_cube_051 = bpy.data.objects.new('Cube.051', me_cube_128)
ob_cube_050 = bpy.data.objects.new('Cube.050', me_cube_127)
ob_cube_049 = bpy.data.objects.new('Cube.049', me_cube_126)
ob_cube_048 = bpy.data.objects.new('Cube.048', me_cube_125)
ob_cube_047 = bpy.data.objects.new('Cube.047', me_cube_124)
ob_cube_046 = bpy.data.objects.new('Cube.046', me_cube_123)
ob_cube_045 = bpy.data.objects.new('Cube.045', me_cube_122)
ob_cube_044 = bpy.data.objects.new('Cube.044', me_cube_121)
ob_cube_043 = bpy.data.objects.new('Cube.043', me_cube_103)
ob_cube_038 = bpy.data.objects.new('Cube.038', me_cube_102)
ob_cube_037 = bpy.data.objects.new('Cube.037', me_cube_101)
ob_cube_036 = bpy.data.objects.new('Cube.036', me_cube_100)
ob_cube_035 = bpy.data.objects.new('Cube.035', me_cube_099)
ob_cube_034 = bpy.data.objects.new('Cube.034', me_cube_098)
ob_cube_032 = bpy.data.objects.new('Cube.032', me_cube_096)
ob_cube_031 = bpy.data.objects.new('Cube.031', me_cube_095)
ob_cube_030 = bpy.data.objects.new('Cube.030', me_cube_094)
ob_cube_029 = bpy.data.objects.new('Cube.029', me_cube_093)
ob_cube_028 = bpy.data.objects.new('Cube.028', me_cube_092)
ob_cube_027 = bpy.data.objects.new('Cube.027', me_cube_091)
ob_cube_023 = bpy.data.objects.new('Cube.023', me_cube_090)
ob_cube_022 = bpy.data.objects.new('Cube.022', me_cube_089)
ob_cube_021 = bpy.data.objects.new('Cube.021', me_cube_088)
ob_cube_020 = bpy.data.objects.new('Cube.020', me_cube_087)
ob_cube_019 = bpy.data.objects.new('Cube.019', me_cube_086)
ob_cube_018 = bpy.data.objects.new('Cube.018', me_cube_085)
ob_cube_017 = bpy.data.objects.new('Cube.017', me_cube_084)
ob_cube_016 = bpy.data.objects.new('Cube.016', me_cube_083)
ob_cube_015 = bpy.data.objects.new('Cube.015', me_cube_082)
ob_cube_014 = bpy.data.objects.new('Cube.014', me_cube_081)
ob_cube_013 = bpy.data.objects.new('Cube.013', me_cube_080)
ob_cube_012 = bpy.data.objects.new('Cube.012', me_cube_079)
ob_cube_007 = bpy.data.objects.new('Cube.007', me_cube_078)
ob_cube_006 = bpy.data.objects.new('Cube.006', me_cube_077)
ob_cube_005 = bpy.data.objects.new('Cube.005', me_cube_076)
ob_cube_004 = bpy.data.objects.new('Cube.004', me_cube_075)
ob_cube_002 = bpy.data.objects.new('Cube.002', me_cube_074)
ob_cube_001 = bpy.data.objects.new('Cube.001', me_cube_073)
ob_cube_070 = bpy.data.objects.new('Cube.070', me_cube_072)
ob_cube_069 = bpy.data.objects.new('Cube.069', me_cube_071)
ob_cube_067 = bpy.data.objects.new('Cube.067', me_cube_068)
ob_cube_066 = bpy.data.objects.new('Cube.066', me_cube_067)
ob_cube_065 = bpy.data.objects.new('Cube.065', me_cube_066)
ob_cube_003 = bpy.data.objects.new('Cube.003', me_cube_065)
ob_cube = bpy.data.objects.new('Cube', me_cube)
ob_cube_058 = bpy.data.objects.new('Cube.058', me_cube_058)
ob_cube_057 = bpy.data.objects.new('Cube.057', me_cube_057)
ob_cube_056 = bpy.data.objects.new('Cube.056', me_cube_056)
ob_cube_055 = bpy.data.objects.new('Cube.055', me_cube_055)
ob_cube_042 = bpy.data.objects.new('Cube.042', me_cube_044)
ob_cube_041 = bpy.data.objects.new('Cube.041', me_cube_043)
ob_cube_040 = bpy.data.objects.new('Cube.040', me_cube_042)
ob_cube_039 = bpy.data.objects.new('Cube.039', me_cube_041)
ob_cube_026 = bpy.data.objects.new('Cube.026', me_cube_028)
ob_cube_000 = bpy.data.objects.new('Cube.000', me_cube_027)
ob_cube_025 = bpy.data.objects.new('Cube.025', me_cube_026)
ob_cube_024 = bpy.data.objects.new('Cube.024', me_cube_025)
ob_cube_011 = bpy.data.objects.new('Cube.011', me_cube_012)
ob_cube_010 = bpy.data.objects.new('Cube.010', me_cube_011)
ob_cube_009 = bpy.data.objects.new('Cube.009', me_cube_010)
ob_cube_008 = bpy.data.objects.new('Cube.008', me_cube_009)
ob_lamp = bpy.data.objects.new('Lamp', light_lamp)
ob_camera = bpy.data.objects.new('Camera', cam_camera)

# ---- transforms, parenting, visibility, modifiers, constraints
ob_cube_033.location = (-1.196, 2.821, 3.257)
ob_cube_033.rotation_euler = (-1.571, 1.571, 0.0)
ob_cube_033.scale = (0.485, 0.4854, 0.4854)
ob_cube_033.lineart.crease_threshold = 0.0
ob_cube_091.location = (-1.196, -3.56, 3.257)
ob_cube_091.rotation_euler = (-1.571, 1.571, 0.0)
ob_cube_091.scale = (0.485, 0.4854, 0.4854)
ob_cube_091.lineart.crease_threshold = 0.0
ob_cube_090.location = (-1.196, 8.236, 3.257)
ob_cube_090.rotation_euler = (-1.571, 1.571, 0.0)
ob_cube_090.scale = (0.485, 0.4854, 0.4854)
ob_cube_090.lineart.crease_threshold = 0.0
ob_cube_089.location = (1.112, 8.236, 1.695)
ob_cube_089.rotation_euler = (1.571, 0.0, 0.0)
ob_cube_089.scale = (0.4854, 0.4854, 0.4854)
ob_cube_089.lineart.crease_threshold = 0.0
ob_cube_088.location = (-1.551, 8.233, 1.922)
ob_cube_088.rotation_euler = (1.571, 0.0, 0.0)
ob_cube_088.scale = (0.485, 0.4854, 0.4854)
ob_cube_088.lineart.crease_threshold = 0.0
ob_cube_087.location = (1.728, -1.498, 4.795)
ob_cube_087.rotation_euler = (0.4854, -0.0, 0.0)
ob_cube_087.scale = (0.485, 0.4854, 0.4854)
ob_cube_087.lineart.crease_threshold = 0.0
ob_cube_086.location = (5.113, 7.026, 3.497)
ob_cube_086.rotation_euler = (0.0, -0.0, -3.142)
ob_cube_086.scale = (0.4854, 0.4854, 0.4854)
ob_cube_086.lock_rotations_4d = False
ob_cube_086.empty_display_type = 'ARROWS'
ob_cube_086.lineart.crease_threshold = 0.0
ob_cube_085.location = (4.413, 7.026, 3.497)
ob_cube_085.rotation_euler = (0.0, -0.0, -3.142)
ob_cube_085.scale = (0.4854, 0.4854, 0.4854)
ob_cube_085.lock_rotations_4d = False
ob_cube_085.empty_display_type = 'ARROWS'
ob_cube_085.lineart.crease_threshold = 0.0
ob_cube_084.location = (1.611, 7.026, 3.497)
ob_cube_084.rotation_euler = (0.0, -0.0, -3.142)
ob_cube_084.scale = (0.4854, 0.4854, 0.4854)
ob_cube_084.lock_rotations_4d = False
ob_cube_084.empty_display_type = 'ARROWS'
ob_cube_084.lineart.crease_threshold = 0.0
ob_cube_083.location = (2.311, 7.026, 3.497)
ob_cube_083.rotation_euler = (0.0, -0.0, -3.142)
ob_cube_083.scale = (0.4854, 0.4854, 0.4854)
ob_cube_083.lock_rotations_4d = False
ob_cube_083.empty_display_type = 'ARROWS'
ob_cube_083.lineart.crease_threshold = 0.0
ob_cube_082.location = (-0.5537, 7.026, 3.497)
ob_cube_082.rotation_euler = (0.0, -0.0, -3.142)
ob_cube_082.scale = (0.4854, 0.4854, 0.4854)
ob_cube_082.lock_rotations_4d = False
ob_cube_082.empty_display_type = 'ARROWS'
ob_cube_082.lineart.crease_threshold = 0.0
ob_cube_081.location = (-1.254, 7.026, 3.497)
ob_cube_081.rotation_euler = (0.0, -0.0, -3.142)
ob_cube_081.scale = (0.4854, 0.4854, 0.4854)
ob_cube_081.lock_rotations_4d = False
ob_cube_081.empty_display_type = 'ARROWS'
ob_cube_081.lineart.crease_threshold = 0.0
ob_cube_080.location = (-1.174, 8.648, 4.573)
ob_cube_080.rotation_euler = (0.4868, -0.0, -3.142)
ob_cube_080.scale = (0.4854, 0.4854, 0.4854)
ob_cube_080.lock_rotations_4d = False
ob_cube_080.empty_display_type = 'ARROWS'
ob_cube_080.lineart.crease_threshold = 0.0
ob_cube_079.location = (-0.4731, 8.648, 4.573)
ob_cube_079.rotation_euler = (0.4868, -0.0, -3.142)
ob_cube_079.scale = (0.4854, 0.4854, 0.4854)
ob_cube_079.lock_rotations_4d = False
ob_cube_079.empty_display_type = 'ARROWS'
ob_cube_079.lineart.crease_threshold = 0.0
ob_cube_078.location = (2.392, 8.648, 4.573)
ob_cube_078.rotation_euler = (0.4868, -0.0, -3.142)
ob_cube_078.scale = (0.4854, 0.4854, 0.4854)
ob_cube_078.lock_rotations_4d = False
ob_cube_078.empty_display_type = 'ARROWS'
ob_cube_078.lineart.crease_threshold = 0.0
ob_cube_077.location = (1.691, 8.648, 4.573)
ob_cube_077.rotation_euler = (0.4868, -0.0, -3.142)
ob_cube_077.scale = (0.4854, 0.4854, 0.4854)
ob_cube_077.lock_rotations_4d = False
ob_cube_077.empty_display_type = 'ARROWS'
ob_cube_077.lineart.crease_threshold = 0.0
ob_cube_076.location = (4.493, 8.648, 4.573)
ob_cube_076.rotation_euler = (0.4868, -0.0, -3.142)
ob_cube_076.scale = (0.4854, 0.4854, 0.4854)
ob_cube_076.lock_rotations_4d = False
ob_cube_076.empty_display_type = 'ARROWS'
ob_cube_076.lineart.crease_threshold = 0.0
ob_cube_075.location = (5.194, 8.648, 4.573)
ob_cube_075.rotation_euler = (0.4868, -0.0, -3.142)
ob_cube_075.scale = (0.4854, 0.4854, 0.4854)
ob_cube_075.lock_rotations_4d = False
ob_cube_075.empty_display_type = 'ARROWS'
ob_cube_075.lineart.crease_threshold = 0.0
ob_cube_074.location = (-3.274, 8.648, 4.573)
ob_cube_074.rotation_euler = (0.4868, -0.0, -3.142)
ob_cube_074.scale = (0.4854, 0.4854, 0.4854)
ob_cube_074.lock_rotations_4d = False
ob_cube_074.empty_display_type = 'ARROWS'
ob_cube_074.lineart.crease_threshold = 0.0
ob_cube_073.location = (-3.975, 8.648, 4.573)
ob_cube_073.rotation_euler = (0.4868, -0.0, -3.142)
ob_cube_073.scale = (0.4854, 0.4854, 0.4854)
ob_cube_073.lock_rotations_4d = False
ob_cube_073.empty_display_type = 'ARROWS'
ob_cube_073.lineart.crease_threshold = 0.0
ob_cube_072.location = (-4.055, 7.026, 3.497)
ob_cube_072.rotation_euler = (0.0, -0.0, -3.142)
ob_cube_072.scale = (0.4854, 0.4854, 0.4854)
ob_cube_072.lock_rotations_4d = False
ob_cube_072.empty_display_type = 'ARROWS'
ob_cube_072.lineart.crease_threshold = 0.0
ob_cube_071.location = (-3.355, 7.026, 3.497)
ob_cube_071.rotation_euler = (0.0, -0.0, -3.142)
ob_cube_071.scale = (0.4854, 0.4854, 0.4854)
ob_cube_071.lock_rotations_4d = False
ob_cube_071.empty_display_type = 'ARROWS'
ob_cube_071.lineart.crease_threshold = 0.0
ob_cube_063.location = (-1.939, 7.026, 3.497)
ob_cube_063.rotation_euler = (0.0, -0.0, -3.142)
ob_cube_063.scale = (0.4854, 0.4854, 0.4854)
ob_cube_063.lock_rotations_4d = False
ob_cube_063.empty_display_type = 'ARROWS'
ob_cube_063.lineart.crease_threshold = 0.0
ob_cube_062.location = (-2.64, 7.026, 3.497)
ob_cube_062.rotation_euler = (0.0, -0.0, -3.142)
ob_cube_062.scale = (0.4854, 0.4854, 0.4854)
ob_cube_062.lock_rotations_4d = False
ob_cube_062.empty_display_type = 'ARROWS'
ob_cube_062.lineart.crease_threshold = 0.0
ob_cube_061.location = (-2.559, 8.648, 4.573)
ob_cube_061.rotation_euler = (0.4868, -0.0, -3.142)
ob_cube_061.scale = (0.4854, 0.4854, 0.4854)
ob_cube_061.lock_rotations_4d = False
ob_cube_061.empty_display_type = 'ARROWS'
ob_cube_061.lineart.crease_threshold = 0.0
ob_cube_060.location = (-1.858, 8.648, 4.573)
ob_cube_060.rotation_euler = (0.4868, -0.0, -3.142)
ob_cube_060.scale = (0.4854, 0.4854, 0.4854)
ob_cube_060.lock_rotations_4d = False
ob_cube_060.empty_display_type = 'ARROWS'
ob_cube_060.lineart.crease_threshold = 0.0
ob_cube_059.location = (6.609, 8.648, 4.573)
ob_cube_059.rotation_euler = (0.4868, -0.0, -3.142)
ob_cube_059.scale = (0.4854, 0.4854, 0.4854)
ob_cube_059.lock_rotations_4d = False
ob_cube_059.empty_display_type = 'ARROWS'
ob_cube_059.lineart.crease_threshold = 0.0
ob_cube_054.location = (5.909, 8.648, 4.573)
ob_cube_054.rotation_euler = (0.4868, -0.0, -3.142)
ob_cube_054.scale = (0.4854, 0.4854, 0.4854)
ob_cube_054.lock_rotations_4d = False
ob_cube_054.empty_display_type = 'ARROWS'
ob_cube_054.lineart.crease_threshold = 0.0
ob_cube_053.location = (3.107, 8.648, 4.573)
ob_cube_053.rotation_euler = (0.4868, -0.0, -3.142)
ob_cube_053.scale = (0.4854, 0.4854, 0.4854)
ob_cube_053.lock_rotations_4d = False
ob_cube_053.empty_display_type = 'ARROWS'
ob_cube_053.lineart.crease_threshold = 0.0
ob_cube_052.location = (3.808, 8.648, 4.573)
ob_cube_052.rotation_euler = (0.4868, -0.0, -3.142)
ob_cube_052.scale = (0.4854, 0.4854, 0.4854)
ob_cube_052.lock_rotations_4d = False
ob_cube_052.empty_display_type = 'ARROWS'
ob_cube_052.lineart.crease_threshold = 0.0
ob_cube_051.location = (0.9426, 8.648, 4.573)
ob_cube_051.rotation_euler = (0.4868, -0.0, -3.142)
ob_cube_051.scale = (0.4854, 0.4854, 0.4854)
ob_cube_051.lock_rotations_4d = False
ob_cube_051.empty_display_type = 'ARROWS'
ob_cube_051.lineart.crease_threshold = 0.0
ob_cube_050.location = (0.2421, 8.648, 4.573)
ob_cube_050.rotation_euler = (0.4868, -0.0, -3.142)
ob_cube_050.scale = (0.4854, 0.4854, 0.4854)
ob_cube_050.lock_rotations_4d = False
ob_cube_050.empty_display_type = 'ARROWS'
ob_cube_050.lineart.crease_threshold = 0.0
ob_cube_049.location = (0.1615, 7.026, 3.497)
ob_cube_049.rotation_euler = (0.0, -0.0, -3.142)
ob_cube_049.scale = (0.4854, 0.4854, 0.4854)
ob_cube_049.lock_rotations_4d = False
ob_cube_049.empty_display_type = 'ARROWS'
ob_cube_049.lineart.crease_threshold = 0.0
ob_cube_048.location = (0.862, 7.026, 3.497)
ob_cube_048.rotation_euler = (0.0, -0.0, -3.142)
ob_cube_048.scale = (0.4854, 0.4854, 0.4854)
ob_cube_048.lock_rotations_4d = False
ob_cube_048.empty_display_type = 'ARROWS'
ob_cube_048.lineart.crease_threshold = 0.0
ob_cube_047.location = (3.727, 7.026, 3.497)
ob_cube_047.rotation_euler = (0.0, -0.0, -3.142)
ob_cube_047.scale = (0.4854, 0.4854, 0.4854)
ob_cube_047.lock_rotations_4d = False
ob_cube_047.empty_display_type = 'ARROWS'
ob_cube_047.lineart.crease_threshold = 0.0
ob_cube_046.location = (3.026, 7.026, 3.497)
ob_cube_046.rotation_euler = (0.0, -0.0, -3.142)
ob_cube_046.scale = (0.4854, 0.4854, 0.4854)
ob_cube_046.lock_rotations_4d = False
ob_cube_046.empty_display_type = 'ARROWS'
ob_cube_046.lineart.crease_threshold = 0.0
ob_cube_045.location = (5.828, 7.026, 3.497)
ob_cube_045.rotation_euler = (0.0, -0.0, -3.142)
ob_cube_045.scale = (0.4854, 0.4854, 0.4854)
ob_cube_045.lock_rotations_4d = False
ob_cube_045.empty_display_type = 'ARROWS'
ob_cube_045.lineart.crease_threshold = 0.0
ob_cube_044.location = (6.529, 7.026, 3.497)
ob_cube_044.rotation_euler = (0.0, -0.0, -3.142)
ob_cube_044.scale = (0.4854, 0.4854, 0.4854)
ob_cube_044.lock_rotations_4d = False
ob_cube_044.empty_display_type = 'ARROWS'
ob_cube_044.lineart.crease_threshold = 0.0
ob_cube_043.location = (1.933, 6.293, 1.695)
ob_cube_043.rotation_euler = (1.571, 0.0, 1.571)
ob_cube_043.scale = (0.4854, 0.4854, 0.4854)
ob_cube_043.lineart.crease_threshold = 0.0
ob_cube_038.location = (1.933, 5.09, 1.695)
ob_cube_038.rotation_euler = (1.571, 0.0, 1.571)
ob_cube_038.scale = (0.4854, 0.4854, 0.4854)
ob_cube_038.lineart.crease_threshold = 0.0
ob_cube_037.location = (1.933, 3.917, 1.695)
ob_cube_037.rotation_euler = (1.571, 0.0, 1.571)
ob_cube_037.scale = (0.4854, 0.4854, 0.4854)
ob_cube_037.lineart.crease_threshold = 0.0
ob_cube_036.location = (1.933, 2.821, 1.695)
ob_cube_036.rotation_euler = (1.571, 0.0, 1.571)
ob_cube_036.scale = (0.4854, 0.4854, 0.4854)
ob_cube_036.lineart.crease_threshold = 0.0
ob_cube_035.location = (3.374, 2.821, 1.695)
ob_cube_035.rotation_euler = (1.571, 0.0, 1.571)
ob_cube_035.scale = (0.4854, 0.4854, 0.4854)
ob_cube_035.lineart.crease_threshold = 0.0
ob_cube_034.location = (4.812, 2.821, 1.695)
ob_cube_034.rotation_euler = (1.571, 0.0, 1.571)
ob_cube_034.scale = (0.4854, 0.4854, 0.4854)
ob_cube_034.lineart.crease_threshold = 0.0
ob_cube_032.location = (-2.475, 8.236, 1.695)
ob_cube_032.rotation_euler = (1.571, 0.0, 1.571)
ob_cube_032.scale = (0.4854, 0.4854, 0.4854)
ob_cube_032.lineart.crease_threshold = 0.0
ob_cube_031.location = (-2.429, 7.366, 1.925)
ob_cube_031.rotation_euler = (1.571, 0.0, -1.571)
ob_cube_031.scale = (0.485, 0.4854, 0.4854)
ob_cube_031.lineart.crease_threshold = 0.0
ob_cube_030.location = (-2.475, 7.313, 3.257)
ob_cube_030.rotation_euler = (0.0, 1.571, 0.0)
ob_cube_030.scale = (0.485, 0.4854, 0.4854)
ob_cube_030.lineart.crease_threshold = 0.0
ob_cube_029.location = (-2.475, 4.04, 1.568)
ob_cube_029.rotation_euler = (1.571, -0.0, 1.571)
ob_cube_029.scale = (0.4854, 0.4854, 0.4854)
ob_cube_029.lineart.crease_threshold = 0.0
ob_cube_028.location = (-2.475, 1.644, 3.257)
ob_cube_028.rotation_euler = (0.0, 1.571, 0.0)
ob_cube_028.scale = (0.485, 0.4854, 0.4854)
ob_cube_028.lineart.crease_threshold = 0.0
ob_cube_027.location = (-2.429, 1.693, 1.922)
ob_cube_027.rotation_euler = (1.571, 0.0, -1.571)
ob_cube_027.scale = (0.485, 0.4854, 0.4854)
ob_cube_027.lineart.crease_threshold = 0.0
ob_cube_023.location = (-1.597, -3.555, 1.922)
ob_cube_023.rotation_euler = (1.571, 0.0, 0.0)
ob_cube_023.scale = (0.485, 0.4854, 0.4854)
ob_cube_023.lineart.crease_threshold = 0.0
ob_cube_022.location = (1.728, -3.555, 1.922)
ob_cube_022.rotation_euler = (1.571, 0.0, 0.0)
ob_cube_022.scale = (0.485, 0.4854, 0.4854)
ob_cube_022.lineart.crease_threshold = 0.0
ob_cube_021.location = (-4.064, -0.315, 3.497)
ob_cube_021.scale = (0.4854, 0.4854, 0.4854)
ob_cube_021.lock_rotations_4d = False
ob_cube_021.empty_display_type = 'ARROWS'
ob_cube_021.lineart.crease_threshold = 0.0
ob_cube_020.location = (-3.363, -0.315, 3.497)
ob_cube_020.scale = (0.4854, 0.4854, 0.4854)
ob_cube_020.lock_rotations_4d = False
ob_cube_020.empty_display_type = 'ARROWS'
ob_cube_020.lineart.crease_threshold = 0.0
ob_cube_019.location = (-0.5615, -0.315, 3.497)
ob_cube_019.scale = (0.4854, 0.4854, 0.4854)
ob_cube_019.lock_rotations_4d = False
ob_cube_019.empty_display_type = 'ARROWS'
ob_cube_019.lineart.crease_threshold = 0.0
ob_cube_018.location = (-1.262, -0.315, 3.497)
ob_cube_018.scale = (0.4854, 0.4854, 0.4854)
ob_cube_018.lock_rotations_4d = False
ob_cube_018.empty_display_type = 'ARROWS'
ob_cube_018.lineart.crease_threshold = 0.0
ob_cube_017.location = (1.603, -0.315, 3.497)
ob_cube_017.scale = (0.4854, 0.4854, 0.4854)
ob_cube_017.lock_rotations_4d = False
ob_cube_017.empty_display_type = 'ARROWS'
ob_cube_017.lineart.crease_threshold = 0.0
ob_cube_016.location = (2.303, -0.315, 3.497)
ob_cube_016.scale = (0.4854, 0.4854, 0.4854)
ob_cube_016.lock_rotations_4d = False
ob_cube_016.empty_display_type = 'ARROWS'
ob_cube_016.lineart.crease_threshold = 0.0
ob_cube_015.location = (2.38, -1.937, 4.573)
ob_cube_015.rotation_euler = (0.4868, -0.0, 0.0)
ob_cube_015.scale = (0.4854, 0.4854, 0.4854)
ob_cube_015.lock_rotations_4d = False
ob_cube_015.empty_display_type = 'ARROWS'
ob_cube_015.lineart.crease_threshold = 0.0
ob_cube_014.location = (1.68, -1.937, 4.573)
ob_cube_014.rotation_euler = (0.4868, -0.0, 0.0)
ob_cube_014.scale = (0.4854, 0.4854, 0.4854)
ob_cube_014.lock_rotations_4d = False
ob_cube_014.empty_display_type = 'ARROWS'
ob_cube_014.lineart.crease_threshold = 0.0
ob_cube_013.location = (-1.185, -1.937, 4.573)
ob_cube_013.rotation_euler = (0.4868, -0.0, 0.0)
ob_cube_013.scale = (0.4854, 0.4854, 0.4854)
ob_cube_013.lock_rotations_4d = False
ob_cube_013.empty_display_type = 'ARROWS'
ob_cube_013.lineart.crease_threshold = 0.0
ob_cube_012.location = (-0.4848, -1.937, 4.573)
ob_cube_012.rotation_euler = (0.4868, -0.0, 0.0)
ob_cube_012.scale = (0.4854, 0.4854, 0.4854)
ob_cube_012.lock_rotations_4d = False
ob_cube_012.empty_display_type = 'ARROWS'
ob_cube_012.lineart.crease_threshold = 0.0
ob_cube_007.location = (-3.286, -1.937, 4.573)
ob_cube_007.rotation_euler = (0.4868, -0.0, 0.0)
ob_cube_007.scale = (0.4854, 0.4854, 0.4854)
ob_cube_007.lock_rotations_4d = False
ob_cube_007.empty_display_type = 'ARROWS'
ob_cube_007.lineart.crease_threshold = 0.0
ob_cube_006.location = (-3.987, -1.937, 4.573)
ob_cube_006.rotation_euler = (0.4868, -0.0, 0.0)
ob_cube_006.scale = (0.4854, 0.4854, 0.4854)
ob_cube_006.lock_rotations_4d = False
ob_cube_006.empty_display_type = 'ARROWS'
ob_cube_006.lineart.crease_threshold = 0.0
ob_cube_005.location = (4.481, -1.937, 4.573)
ob_cube_005.rotation_euler = (0.4868, -0.0, 0.0)
ob_cube_005.scale = (0.4854, 0.4854, 0.4854)
ob_cube_005.lock_rotations_4d = False
ob_cube_005.empty_display_type = 'ARROWS'
ob_cube_005.lineart.crease_threshold = 0.0
ob_cube_004.location = (5.181, -1.937, 4.573)
ob_cube_004.rotation_euler = (0.4868, -0.0, 0.0)
ob_cube_004.scale = (0.4854, 0.4854, 0.4854)
ob_cube_004.lock_rotations_4d = False
ob_cube_004.empty_display_type = 'ARROWS'
ob_cube_004.lineart.crease_threshold = 0.0
ob_cube_002.location = (5.105, -0.315, 3.497)
ob_cube_002.scale = (0.4854, 0.4854, 0.4854)
ob_cube_002.lock_rotations_4d = False
ob_cube_002.empty_display_type = 'ARROWS'
ob_cube_002.lineart.crease_threshold = 0.0
ob_cube_001.location = (4.404, -0.315, 3.497)
ob_cube_001.scale = (0.4854, 0.4854, 0.4854)
ob_cube_001.lock_rotations_4d = False
ob_cube_001.empty_display_type = 'ARROWS'
ob_cube_001.lineart.crease_threshold = 0.0
ob_cube_070.location = (-2.475, -2.741, 3.257)
ob_cube_070.rotation_euler = (0.0, 1.571, 0.0)
ob_cube_070.scale = (0.485, 0.4854, 0.4854)
ob_cube_070.lineart.crease_threshold = 0.0
ob_cube_069.location = (-2.429, -2.685, 1.919)
ob_cube_069.rotation_euler = (1.571, 0.0, -1.571)
ob_cube_069.scale = (0.485, 0.4854, 0.4854)
ob_cube_069.lineart.crease_threshold = 0.0
ob_cube_067.location = (4.194, -3.56, 1.695)
ob_cube_067.rotation_euler = (1.571, 0.0, 0.0)
ob_cube_067.scale = (0.4854, 0.4854, 0.4854)
ob_cube_067.lineart.crease_threshold = 0.0
ob_cube_066.location = (0.1599, -3.56, 1.695)
ob_cube_066.rotation_euler = (1.571, 0.0, 0.0)
ob_cube_066.scale = (0.4854, 0.4854, 0.4854)
ob_cube_066.lineart.crease_threshold = 0.0
ob_cube_065.location = (-2.475, -6.088, 1.568)
ob_cube_065.rotation_euler = (1.571, 0.0, 1.571)
ob_cube_065.scale = (0.4854, 0.4854, 0.4854)
ob_cube_065.lineart.crease_threshold = 0.0
ob_cube_003.location = (-2.475, -0.3468, 1.568)
ob_cube_003.rotation_euler = (1.571, 0.0, 1.571)
ob_cube_003.scale = (0.4854, 0.4854, 0.4854)
ob_cube_003.lineart.crease_threshold = 0.0
ob_cube.location = (0.5967, 0.5316, -0.08738)
ob_cube.scale = (0.485, 0.4854, 0.4854)
ob_cube.lineart.crease_threshold = 0.0
ob_cube_058.location = (5.82, -0.315, 3.497)
ob_cube_058.scale = (0.4854, 0.4854, 0.4854)
ob_cube_058.lock_rotations_4d = False
ob_cube_058.empty_display_type = 'ARROWS'
ob_cube_058.lineart.crease_threshold = 0.0
ob_cube_057.location = (6.52, -0.315, 3.497)
ob_cube_057.scale = (0.4854, 0.4854, 0.4854)
ob_cube_057.lock_rotations_4d = False
ob_cube_057.empty_display_type = 'ARROWS'
ob_cube_057.lineart.crease_threshold = 0.0
ob_cube_056.location = (6.597, -1.937, 4.573)
ob_cube_056.rotation_euler = (0.4868, -0.0, 0.0)
ob_cube_056.scale = (0.4854, 0.4854, 0.4854)
ob_cube_056.lock_rotations_4d = False
ob_cube_056.empty_display_type = 'ARROWS'
ob_cube_056.lineart.crease_threshold = 0.0
ob_cube_055.location = (5.896, -1.937, 4.573)
ob_cube_055.rotation_euler = (0.4868, -0.0, 0.0)
ob_cube_055.scale = (0.4854, 0.4854, 0.4854)
ob_cube_055.lock_rotations_4d = False
ob_cube_055.empty_display_type = 'ARROWS'
ob_cube_055.lineart.crease_threshold = 0.0
ob_cube_042.location = (-2.571, -1.937, 4.573)
ob_cube_042.rotation_euler = (0.4868, -0.0, 0.0)
ob_cube_042.scale = (0.4854, 0.4854, 0.4854)
ob_cube_042.lock_rotations_4d = False
ob_cube_042.empty_display_type = 'ARROWS'
ob_cube_042.lineart.crease_threshold = 0.0
ob_cube_041.location = (-1.871, -1.937, 4.573)
ob_cube_041.rotation_euler = (0.4868, -0.0, 0.0)
ob_cube_041.scale = (0.4854, 0.4854, 0.4854)
ob_cube_041.lock_rotations_4d = False
ob_cube_041.empty_display_type = 'ARROWS'
ob_cube_041.lineart.crease_threshold = 0.0
ob_cube_040.location = (0.9309, -1.937, 4.573)
ob_cube_040.rotation_euler = (0.4868, -0.0, 0.0)
ob_cube_040.scale = (0.4854, 0.4854, 0.4854)
ob_cube_040.lock_rotations_4d = False
ob_cube_040.empty_display_type = 'ARROWS'
ob_cube_040.lineart.crease_threshold = 0.0
ob_cube_039.location = (0.2304, -1.937, 4.573)
ob_cube_039.rotation_euler = (0.4868, -0.0, 0.0)
ob_cube_039.scale = (0.4854, 0.4854, 0.4854)
ob_cube_039.lock_rotations_4d = False
ob_cube_039.empty_display_type = 'ARROWS'
ob_cube_039.lineart.crease_threshold = 0.0
ob_cube_026.location = (3.095, -1.937, 4.573)
ob_cube_026.rotation_euler = (0.4868, -0.0, 0.0)
ob_cube_026.scale = (0.4854, 0.4854, 0.4854)
ob_cube_026.lock_rotations_4d = False
ob_cube_026.empty_display_type = 'ARROWS'
ob_cube_026.lineart.crease_threshold = 0.0
ob_cube_000.location = (3.796, -1.937, 4.573)
ob_cube_000.rotation_euler = (0.4868, -0.0, 0.0)
ob_cube_000.scale = (0.4854, 0.4854, 0.4854)
ob_cube_000.lock_rotations_4d = False
ob_cube_000.empty_display_type = 'ARROWS'
ob_cube_000.lineart.crease_threshold = 0.0
ob_cube_025.location = (3.719, -0.315, 3.497)
ob_cube_025.scale = (0.4854, 0.4854, 0.4854)
ob_cube_025.lock_rotations_4d = False
ob_cube_025.empty_display_type = 'ARROWS'
ob_cube_025.lineart.crease_threshold = 0.0
ob_cube_024.location = (3.019, -0.315, 3.497)
ob_cube_024.scale = (0.4854, 0.4854, 0.4854)
ob_cube_024.lock_rotations_4d = False
ob_cube_024.empty_display_type = 'ARROWS'
ob_cube_024.lineart.crease_threshold = 0.0
ob_cube_011.location = (0.1536, -0.315, 3.497)
ob_cube_011.scale = (0.4854, 0.4854, 0.4854)
ob_cube_011.lock_rotations_4d = False
ob_cube_011.empty_display_type = 'ARROWS'
ob_cube_011.lineart.crease_threshold = 0.0
ob_cube_010.location = (0.8541, -0.315, 3.497)
ob_cube_010.scale = (0.4854, 0.4854, 0.4854)
ob_cube_010.lock_rotations_4d = False
ob_cube_010.empty_display_type = 'ARROWS'
ob_cube_010.lineart.crease_threshold = 0.0
ob_cube_009.location = (-1.948, -0.315, 3.497)
ob_cube_009.scale = (0.4854, 0.4854, 0.4854)
ob_cube_009.lock_rotations_4d = False
ob_cube_009.empty_display_type = 'ARROWS'
ob_cube_009.lineart.crease_threshold = 0.0
ob_cube_008.location = (-2.648, -0.315, 3.497)
ob_cube_008.scale = (0.4854, 0.4854, 0.4854)
ob_cube_008.lock_rotations_4d = False
ob_cube_008.empty_display_type = 'ARROWS'
ob_cube_008.lineart.crease_threshold = 0.0
ob_lamp.location = (2.744, 1.02, 2.763)
ob_lamp.rotation_euler = (0.6503, 0.05522, 1.866)
ob_lamp.scale = (0.4854, 0.4854, 0.4854)
ob_lamp.lock_rotations_4d = False
ob_lamp.empty_display_type = 'ARROWS'
ob_lamp.color = (0.0, 0.0, 0.0, 0.0)
ob_lamp.lineart.crease_threshold = 0.0
ob_camera.location = (5.347, 4.003, 0.1059)
ob_camera.rotation_euler = (1.793, 0.004158, 2.141)
ob_camera.scale = (0.4854, 0.4854, 0.4854)
ob_camera.lock_rotations_4d = False
ob_camera.empty_display_type = 'ARROWS'
ob_camera.color = (0.0, 0.0, 0.0, 0.0)
ob_camera.display_type = 'WIRE'
ob_camera.lineart.crease_threshold = 0.0

# ---- collection membership
col_collection_1.objects.link(ob_cube_033)
col_collection_1.objects.link(ob_cube_091)
col_collection_1.objects.link(ob_cube_090)
col_collection_1.objects.link(ob_cube_089)
col_collection_1.objects.link(ob_cube_088)
col_collection_1.objects.link(ob_cube_087)
col_collection_1.objects.link(ob_cube_086)
col_collection_1.objects.link(ob_cube_085)
col_collection_1.objects.link(ob_cube_084)
col_collection_1.objects.link(ob_cube_083)
col_collection_1.objects.link(ob_cube_082)
col_collection_1.objects.link(ob_cube_081)
col_collection_1.objects.link(ob_cube_080)
col_collection_1.objects.link(ob_cube_079)
col_collection_1.objects.link(ob_cube_078)
col_collection_1.objects.link(ob_cube_077)
col_collection_1.objects.link(ob_cube_076)
col_collection_1.objects.link(ob_cube_075)
col_collection_1.objects.link(ob_cube_074)
col_collection_1.objects.link(ob_cube_073)
col_collection_1.objects.link(ob_cube_072)
col_collection_1.objects.link(ob_cube_071)
col_collection_1.objects.link(ob_cube_063)
col_collection_1.objects.link(ob_cube_062)
col_collection_1.objects.link(ob_cube_061)
col_collection_1.objects.link(ob_cube_060)
col_collection_1.objects.link(ob_cube_059)
col_collection_1.objects.link(ob_cube_054)
col_collection_1.objects.link(ob_cube_053)
col_collection_1.objects.link(ob_cube_052)
col_collection_1.objects.link(ob_cube_051)
col_collection_1.objects.link(ob_cube_050)
col_collection_1.objects.link(ob_cube_049)
col_collection_1.objects.link(ob_cube_048)
col_collection_1.objects.link(ob_cube_047)
col_collection_1.objects.link(ob_cube_046)
col_collection_1.objects.link(ob_cube_045)
col_collection_1.objects.link(ob_cube_044)
col_collection_1.objects.link(ob_cube_043)
col_collection_1.objects.link(ob_cube_038)
col_collection_1.objects.link(ob_cube_037)
col_collection_1.objects.link(ob_cube_036)
col_collection_1.objects.link(ob_cube_035)
col_collection_1.objects.link(ob_cube_034)
col_collection_1.objects.link(ob_cube_032)
col_collection_1.objects.link(ob_cube_031)
col_collection_1.objects.link(ob_cube_030)
col_collection_1.objects.link(ob_cube_029)
col_collection_1.objects.link(ob_cube_028)
col_collection_1.objects.link(ob_cube_027)
col_collection_1.objects.link(ob_cube_023)
col_collection_1.objects.link(ob_cube_022)
col_collection_1.objects.link(ob_cube_021)
col_collection_1.objects.link(ob_cube_020)
col_collection_1.objects.link(ob_cube_019)
col_collection_1.objects.link(ob_cube_018)
col_collection_1.objects.link(ob_cube_017)
col_collection_1.objects.link(ob_cube_016)
col_collection_1.objects.link(ob_cube_015)
col_collection_1.objects.link(ob_cube_014)
col_collection_1.objects.link(ob_cube_013)
col_collection_1.objects.link(ob_cube_012)
col_collection_1.objects.link(ob_cube_007)
col_collection_1.objects.link(ob_cube_006)
col_collection_1.objects.link(ob_cube_005)
col_collection_1.objects.link(ob_cube_004)
col_collection_1.objects.link(ob_cube_002)
col_collection_1.objects.link(ob_cube_001)
col_collection_1.objects.link(ob_cube_070)
col_collection_1.objects.link(ob_cube_069)
col_collection_1.objects.link(ob_cube_067)
col_collection_1.objects.link(ob_cube_066)
col_collection_1.objects.link(ob_cube_065)
col_collection_1.objects.link(ob_cube_003)
col_collection_1.objects.link(ob_cube)
col_collection_1.objects.link(ob_cube_058)
col_collection_1.objects.link(ob_cube_057)
col_collection_1.objects.link(ob_cube_056)
col_collection_1.objects.link(ob_cube_055)
col_collection_1.objects.link(ob_cube_042)
col_collection_1.objects.link(ob_cube_041)
col_collection_1.objects.link(ob_cube_040)
col_collection_1.objects.link(ob_cube_039)
col_collection_1.objects.link(ob_cube_026)
col_collection_1.objects.link(ob_cube_000)
col_collection_1.objects.link(ob_cube_025)
col_collection_1.objects.link(ob_cube_024)
col_collection_1.objects.link(ob_cube_011)
col_collection_1.objects.link(ob_cube_010)
col_collection_1.objects.link(ob_cube_009)
col_collection_1.objects.link(ob_cube_008)
col_collection_1.objects.link(ob_lamp)
col_collection_1.objects.link(ob_camera)

# ---- scene / render settings (as saved in the file)
scene.camera = ob_camera
scene.frame_start = 1; scene.frame_end = 250; scene.frame_set(10)
scene.render.engine = 'BLENDER_EEVEE_NEXT'
scene.render.image_settings.color_mode = 'RGB'
scene.render.image_settings.compression = 90
scene.render.resolution_percentage = 50
scene.render.dither_intensity = 0.0
scene.cycles.use_denoising = False
scene.cycles.samples = 10
scene.cycles.sampling_pattern = 'TABULATED_SOBOL'
scene.cycles.light_sampling_threshold = 0.0
scene.cycles.use_adaptive_sampling = False
scene.cycles.use_light_tree = False
scene.cycles.blur_glossy = 0.0
scene.cycles.volume_bounces = 1
scene.cycles.pixel_filter_type = 'GAUSSIAN'
scene.cycles.sample_clamp_indirect = 0.0
scene.view_settings.view_transform = 'Standard'
bpy.context.view_layer.update()
